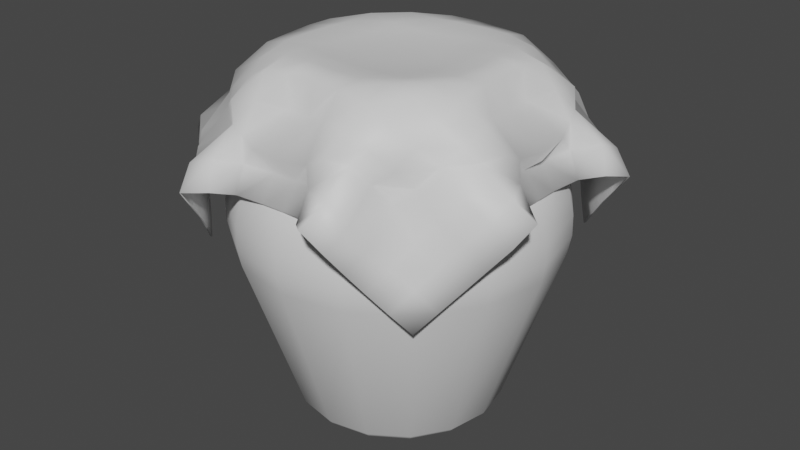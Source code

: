 # Source: Pot_de_miel.blend  (saved by Blender 3.1.7; exported with 4.5.12 LTS)
import bpy
from mathutils import Matrix  # noqa: F401  (used for matrix-valued properties, if any)

bpy.ops.wm.read_factory_settings(use_empty=True)
scene = bpy.context.scene
scene.name = 'Scene'

# ---- collections
col_collection = bpy.data.collections.new('Collection'); scene.collection.children.link(col_collection)

# ---- materials (node trees are filled in below, after node groups)
mat_verre = bpy.data.materials.new('Verre')
mat_verre.use_transparent_shadow = False
mat_tissu = bpy.data.materials.new('Tissu')
mat_tissu.use_transparent_shadow = False
mat_miel = bpy.data.materials.new('Miel')
mat_miel.use_transparent_shadow = False

# ---- material node trees
mat_verre.use_nodes = True; mat_verre.node_tree.nodes.clear()
_N = mat_verre.node_tree.nodes; _L = mat_verre.node_tree.links
n0 = _N.new('ShaderNodeBsdfPrincipled'); n0.name = 'Principled BSDF'; n0.location = (10, 300)
n0.distribution = 'GGX'
n0.subsurface_method = 'RANDOM_WALK_SKIN'
n0.inputs[3].default_value = 1.45
n0.inputs[27].default_value = (0.0, 0.0, 0.0, 1.0)
n0.inputs[28].default_value = 1.0
n1 = _N.new('ShaderNodeOutputMaterial'); n1.name = 'Material Output'; n1.location = (300, 300)
_L.new(n0.outputs[0], n1.inputs[0])
n1.is_active_output = True
mat_tissu.use_nodes = True; mat_tissu.node_tree.nodes.clear()
_N = mat_tissu.node_tree.nodes; _L = mat_tissu.node_tree.links
n0 = _N.new('ShaderNodeBsdfPrincipled'); n0.name = 'Principled BSDF'; n0.location = (10, 300)
n0.distribution = 'GGX'
n0.subsurface_method = 'RANDOM_WALK_SKIN'
n0.inputs[3].default_value = 1.45
n0.inputs[27].default_value = (0.0, 0.0, 0.0, 1.0)
n0.inputs[28].default_value = 1.0
n1 = _N.new('ShaderNodeOutputMaterial'); n1.name = 'Material Output'; n1.location = (300, 300)
_L.new(n0.outputs[0], n1.inputs[0])
n1.is_active_output = True
mat_miel.use_nodes = True; mat_miel.node_tree.nodes.clear()
_N = mat_miel.node_tree.nodes; _L = mat_miel.node_tree.links
n0 = _N.new('ShaderNodeBsdfPrincipled'); n0.name = 'Principled BSDF'; n0.location = (10, 300)
n0.distribution = 'GGX'
n0.subsurface_method = 'RANDOM_WALK_SKIN'
n0.inputs[3].default_value = 1.45
n0.inputs[27].default_value = (0.0, 0.0, 0.0, 1.0)
n0.inputs[28].default_value = 1.0
n1 = _N.new('ShaderNodeOutputMaterial'); n1.name = 'Material Output'; n1.location = (300, 300)
_L.new(n0.outputs[0], n1.inputs[0])
n1.is_active_output = True

# ---- world
world_world = bpy.data.worlds.new('World'); scene.world = world_world
world_world.use_nodes = True; world_world.node_tree.nodes.clear()
_N = world_world.node_tree.nodes; _L = world_world.node_tree.links
n0 = _N.new('ShaderNodeOutputWorld'); n0.name = 'World Output'; n0.location = (300, 300)
n1 = _N.new('ShaderNodeBackground'); n1.name = 'Background'; n1.location = (10, 300)
n1.inputs[0].default_value = (0.05088, 0.05088, 0.05088, 1.0)
_L.new(n1.outputs[0], n0.inputs[0])
n0.is_active_output = True
world_world.color = (0.05088, 0.05088, 0.05088)
world_world.use_sun_shadow = False
world_world.sun_shadow_jitter_overblur = 0.0

# ---- meshes
me_circle = bpy.data.meshes.new('Circle')
me_circle.from_pydata([(0.0, 1.0, 0.0), (-0.3827, 0.9239, 0.0), (-0.7071, 0.7071, 0.0), (-0.9239, 0.3827, 0.0), (-1.0, -4.371e-08, 0.0), (-0.9239, -0.3827, 0.0), (-0.7071, -0.7071, 0.0), (-0.3827, -0.9239, 0.0), (8.742e-08, -1.0, 0.0), (0.3827, -0.9239, 0.0), (0.7071, -0.7071, 0.0), (0.9239, -0.3827, 0.0), (1.0, 1.192e-08, 0.0), (0.9239, 0.3827, 0.0), (0.7071, 0.7071, 0.0), (0.3827, 0.9239, 0.0), (-2.043e-09, 0.8781, 0.007683), (-0.336, 0.8113, 0.007683), (-0.6209, 0.6209, 0.007683), (-0.8113, 0.336, 0.007683), (-0.8781, -3.884e-08, 0.007683), (-0.8113, -0.336, 0.007683), (-0.6209, -0.6209, 0.007683), (-0.336, -0.8113, 0.007683), (7.473e-08, -0.8781, 0.007683), (0.336, -0.8113, 0.007683), (0.6209, -0.6209, 0.007683), (0.8113, -0.336, 0.007683), (0.8781, 1.002e-08, 0.007683), (0.8113, 0.336, 0.007683), (0.6209, 0.6209, 0.007683), (0.336, 0.8113, 0.007683), (-2.62e-09, 0.7351, 0.09821), (-0.2813, 0.6791, 0.09821), (-0.5198, 0.5198, 0.09821), (-0.6791, 0.2813, 0.09821), (-0.7351, -3.494e-08, 0.09821), (-0.6791, -0.2813, 0.09821), (-0.5198, -0.5198, 0.09821), (-0.2813, -0.6791, 0.09821), (6.164e-08, -0.7351, 0.09821), (0.2813, -0.6791, 0.09821), (0.5198, -0.5198, 0.09821), (0.6791, -0.2813, 0.09821), (0.7351, 5.958e-09, 0.09821), (0.6791, 0.2813, 0.09821), (0.5198, 0.5198, 0.09821), (0.2813, 0.6791, 0.09821), (3.877e-10, 0.5155, 0.1232), (-0.1973, 0.4763, 0.1232), (-0.3645, 0.3645, 0.1232), (-0.4763, 0.1973, 0.1232), (-0.5155, -2.673e-08, 0.1232), (-0.4763, -0.1973, 0.1232), (-0.3645, -0.3645, 0.1232), (-0.1973, -0.4763, 0.1232), (4.546e-08, -0.5155, 0.1232), (0.1973, -0.4763, 0.1232), (0.3645, -0.3645, 0.1232), (0.4763, -0.1973, 0.1232), (0.5155, 1.953e-09, 0.1232), (0.4763, 0.1973, 0.1232), (0.3645, 0.3645, 0.1232), (0.1973, 0.4763, 0.1232), (-1.03e-08, 0.1942, 0.1232), (-0.07433, 0.1794, 0.1232), (-0.1373, 0.1373, 0.1232), (-0.1794, 0.07433, 0.1232), (-0.1942, -1.007e-08, 0.1232), (-0.1794, -0.07433, 0.1232), (-0.1373, -0.1373, 0.1232), (-0.07433, -0.1794, 0.1232), (6.678e-09, -0.1942, 0.1232), (0.07433, -0.1794, 0.1232), (0.1373, -0.1373, 0.1232), (0.1794, -0.07433, 0.1232), (0.1942, 7.359e-10, 0.1232), (0.1794, 0.07433, 0.1232), (0.1373, 0.1373, 0.1232), (0.07433, 0.1794, 0.1232), (0.4462, 1.077, 3.708), (0.8244, 0.8244, 3.708), (1.077, 0.4462, 3.708), (1.166, 1.661e-08, 3.708), (1.077, -0.4462, 3.708), (0.8244, -0.8244, 3.708), (0.4462, -1.077, 3.708), (9.212e-08, -1.166, 3.708), (-0.4462, -1.077, 3.708), (-0.8244, -0.8244, 3.708), (-1.077, -0.4462, 3.708), (-1.166, -4.825e-08, 3.708), (-1.077, 0.4462, 3.708), (-0.8244, 0.8244, 3.708), (-0.4462, 1.077, 3.708), (-9.807e-09, 1.166, 3.708), (1.159e-09, 1.106, 0.0893), (7.447e-10, 1.056, 0.03032), (-0.4041, 0.9756, 0.03032), (-0.4231, 1.021, 0.0893), (-0.7467, 0.7467, 0.03032), (-0.7818, 0.7818, 0.0893), (-0.9756, 0.4041, 0.03032), (-1.021, 0.4231, 0.0893), (-1.056, -4.586e-08, 0.03032), (-1.106, -4.765e-08, 0.0893), (-0.9756, -0.4041, 0.03032), (-1.021, -0.4231, 0.0893), (-0.7467, -0.7467, 0.03032), (-0.7818, -0.7818, 0.0893), (-0.4041, -0.9756, 0.03032), (-0.4231, -1.021, 0.0893), (9.306e-08, -1.056, 0.03032), (9.781e-08, -1.106, 0.0893), (0.4041, -0.9756, 0.03032), (0.4231, -1.021, 0.0893), (0.7467, -0.7467, 0.03032), (0.7818, -0.7818, 0.0893), (0.9756, -0.4041, 0.03032), (1.021, -0.4231, 0.0893), (1.056, 1.289e-08, 0.03032), (1.106, 1.386e-08, 0.0893), (0.9756, 0.4041, 0.03032), (1.021, 0.4231, 0.0893), (0.7467, 0.7467, 0.03032), (0.7818, 0.7818, 0.0893), (0.4041, 0.9756, 0.03032), (0.4231, 1.021, 0.0893), (-3.971e-09, 1.6, 2.646), (-2.155e-09, 1.688, 1.846), (-3.26e-09, 1.676, 2.468), (-2.794e-09, 1.72, 2.254), (-2.328e-09, 1.724, 2.036), (-0.646, 1.56, 1.846), (-0.6121, 1.478, 2.646), (-0.6597, 1.593, 2.036), (-0.6581, 1.589, 2.254), (-0.6414, 1.548, 2.468), (-1.194, 1.194, 1.846), (-1.131, 1.131, 2.646), (-1.219, 1.219, 2.036), (-1.216, 1.216, 2.254), (-1.185, 1.185, 2.468), (-1.56, 0.646, 1.846), (-1.478, 0.6121, 2.646), (-1.593, 0.6597, 2.036), (-1.589, 0.6581, 2.254), (-1.548, 0.6414, 2.468), (-1.688, -6.491e-08, 1.846), (-1.6, -6.229e-08, 2.646), (-1.724, -6.612e-08, 2.036), (-1.72, -6.612e-08, 2.254), (-1.676, -6.473e-08, 2.468), (-1.56, -0.646, 1.846), (-1.478, -0.6121, 2.646), (-1.593, -0.6597, 2.036), (-1.589, -0.6581, 2.254), (-1.548, -0.6414, 2.468), (-1.194, -1.194, 1.846), (-1.131, -1.131, 2.646), (-1.219, -1.219, 2.036), (-1.216, -1.216, 2.254), (-1.185, -1.185, 2.468), (-0.646, -1.56, 1.846), (-0.6121, -1.478, 2.646), (-0.6597, -1.593, 2.036), (-0.6581, -1.589, 2.254), (-0.6414, -1.548, 2.468), (1.454e-07, -1.688, 1.846), (1.359e-07, -1.6, 2.646), (1.481e-07, -1.724, 2.036), (1.471e-07, -1.72, 2.254), (1.43e-07, -1.676, 2.468), (0.646, -1.56, 1.846), (0.6121, -1.478, 2.646), (0.6597, -1.593, 2.036), (0.6581, -1.589, 2.254), (0.6414, -1.548, 2.468), (1.194, -1.194, 1.846), (1.131, -1.131, 2.646), (1.219, -1.219, 2.036), (1.216, -1.216, 2.254), (1.185, -1.185, 2.468), (1.56, -0.646, 1.846), (1.478, -0.6121, 2.646), (1.593, -0.6597, 2.036), (1.589, -0.6581, 2.254), (1.548, -0.6414, 2.468), (1.688, 2.901e-08, 1.846), (1.6, 2.671e-08, 2.646), (1.724, 2.98e-08, 2.036), (1.72, 2.98e-08, 2.254), (1.676, 2.887e-08, 2.468), (1.56, 0.646, 1.846), (1.478, 0.6121, 2.646), (1.593, 0.6597, 2.036), (1.589, 0.6581, 2.254), (1.548, 0.6414, 2.468), (1.194, 1.194, 1.846), (1.131, 1.131, 2.646), (1.219, 1.219, 2.036), (1.216, 1.216, 2.254), (1.185, 1.185, 2.468), (0.646, 1.56, 1.846), (0.6121, 1.478, 2.646), (0.6597, 1.593, 2.036), (0.6581, 1.589, 2.254), (0.6414, 1.548, 2.468), (-9.807e-09, 1.166, 3.238), (-9.49e-09, 1.189, 3.17), (-9.692e-09, 1.173, 3.203), (-0.4552, 1.099, 3.17), (-0.4462, 1.077, 3.238), (-0.4488, 1.084, 3.203), (-0.8411, 0.8411, 3.17), (-0.8244, 0.8244, 3.238), (-0.8293, 0.8293, 3.203), (-1.099, 0.4552, 3.17), (-1.077, 0.4462, 3.238), (-1.084, 0.4488, 3.203), (-1.189, -4.902e-08, 3.17), (-1.166, -4.825e-08, 3.238), (-1.173, -4.849e-08, 3.203), (-1.099, -0.4552, 3.17), (-1.077, -0.4462, 3.238), (-1.084, -0.4488, 3.203), (-0.8411, -0.8411, 3.17), (-0.8244, -0.8244, 3.238), (-0.8293, -0.8293, 3.203), (-0.4552, -1.099, 3.17), (-0.4462, -1.077, 3.238), (-0.4488, -1.084, 3.203), (9.45e-08, -1.189, 3.17), (9.212e-08, -1.166, 3.238), (9.281e-08, -1.173, 3.203), (0.4552, -1.099, 3.17), (0.4462, -1.077, 3.238), (0.4488, -1.084, 3.203), (0.8411, -0.8411, 3.17), (0.8244, -0.8244, 3.238), (0.8293, -0.8293, 3.203), (1.099, -0.4552, 3.17), (1.077, -0.4462, 3.238), (1.084, -0.4488, 3.203), (1.189, 1.716e-08, 3.17), (1.166, 1.661e-08, 3.238), (1.173, 1.676e-08, 3.203), (1.099, 0.4552, 3.17), (1.077, 0.4462, 3.238), (1.084, 0.4488, 3.203), (0.8411, 0.8411, 3.17), (0.8244, 0.8244, 3.238), (0.8293, 0.8293, 3.203), (0.4552, 1.099, 3.17), (0.4462, 1.077, 3.238), (0.4488, 1.084, 3.203), (6.85e-06, 1.183, 3.419), (8.48e-06, 1.187, 3.359), (8.903e-06, 1.188, 3.389), (-0.4528, 1.095, 3.318), (-0.4517, 1.093, 3.378), (-0.4535, 1.097, 3.348), (0.4537, 1.098, 3.4), (0.4515, 1.093, 3.461), (0.4537, 1.098, 3.431), (-0.8349, 0.8359, 3.283), (-0.8349, 0.8367, 3.343), (-0.8377, 0.8393, 3.313), (-1.088, 0.4509, 3.262), (-1.091, 0.4528, 3.319), (-1.094, 0.4538, 3.29), (-1.175, -4.677e-08, 3.254), (-1.181, -4.199e-08, 3.311), (-1.183, -4.435e-08, 3.282), (-1.091, -0.4528, 3.319), (-1.088, -0.4509, 3.262), (-1.094, -0.4538, 3.29), (-0.8349, -0.8367, 3.343), (-0.8349, -0.8359, 3.283), (-0.8377, -0.8393, 3.313), (-0.4517, -1.093, 3.378), (-0.4528, -1.095, 3.318), (-0.4535, -1.097, 3.348), (6.934e-06, -1.183, 3.419), (8.568e-06, -1.187, 3.359), (8.989e-06, -1.188, 3.389), (0.4515, -1.093, 3.461), (0.4537, -1.098, 3.4), (0.4537, -1.098, 3.431), (0.8386, -0.8408, 3.435), (0.8342, -0.8366, 3.496), (0.8383, -0.8407, 3.466), (1.09, -0.4528, 3.519), (1.096, -0.4552, 3.459), (1.095, -0.455, 3.49), (1.179, 5.941e-09, 3.528), (1.186, 7.169e-09, 3.467), (1.185, 6.257e-09, 3.498), (1.09, 0.4528, 3.519), (1.096, 0.4552, 3.459), (1.095, 0.455, 3.49), (0.8342, 0.8366, 3.496), (0.8386, 0.8408, 3.435), (0.8383, 0.8407, 3.466), (-1.975e-06, 1.171, 3.492), (2.37e-06, 1.172, 3.455), (1.154e-07, 1.169, 3.473), (-0.4473, 1.083, 3.414), (-0.4469, 1.082, 3.451), (-0.4462, 1.08, 3.432), (0.4473, 1.083, 3.495), (0.4469, 1.082, 3.533), (0.4462, 1.08, 3.514), (-0.8266, 0.8286, 3.379), (-0.8258, 0.828, 3.417), (-0.8246, 0.8267, 3.398), (-1.08, 0.4484, 3.356), (-1.078, 0.4481, 3.393), (-1.077, 0.4474, 3.375), (-1.169, -3.916e-08, 3.348), (-1.167, -3.783e-08, 3.385), (-1.166, -3.818e-08, 3.367), (-1.078, -0.4481, 3.393), (-1.08, -0.4484, 3.356), (-1.077, -0.4474, 3.375), (-0.8258, -0.828, 3.417), (-0.8266, -0.8286, 3.379), (-0.8246, -0.8267, 3.398), (-0.4469, -1.082, 3.451), (-0.4473, -1.083, 3.414), (-0.4462, -1.08, 3.432), (-1.891e-06, -1.171, 3.492), (2.453e-06, -1.172, 3.455), (1.989e-07, -1.169, 3.473), (0.4469, -1.082, 3.533), (0.4473, -1.083, 3.495), (0.4462, -1.08, 3.514), (0.8265, -0.8287, 3.53), (0.8259, -0.8279, 3.567), (0.8246, -0.8267, 3.549), (1.079, -0.4481, 3.59), (1.079, -0.4485, 3.553), (1.077, -0.4474, 3.572), (1.168, 7.33e-09, 3.598), (1.168, 6.019e-09, 3.561), (1.166, 6.432e-09, 3.58), (1.079, 0.4481, 3.59), (1.079, 0.4485, 3.553), (1.077, 0.4474, 3.572), (0.8259, 0.8279, 3.567), (0.8265, 0.8287, 3.53), (0.8246, 0.8267, 3.549), (-7.541e-06, 1.185, 3.577), (-6.615e-06, 1.183, 3.536), (-7.767e-06, 1.185, 3.557), (-0.4513, 1.093, 3.495), (-0.4525, 1.095, 3.536), (-0.4525, 1.095, 3.515), (0.4515, 1.093, 3.578), (0.4521, 1.094, 3.619), (0.4525, 1.095, 3.598), (-0.8338, 0.8362, 3.46), (-0.8363, 0.8386, 3.501), (-0.836, 0.8385, 3.48), (-1.089, 0.4525, 3.436), (-1.093, 0.4539, 3.478), (-1.092, 0.4538, 3.457), (-1.179, -3.811e-08, 3.428), (-1.183, -3.906e-08, 3.469), (-1.182, -3.845e-08, 3.449), (-1.093, -0.4539, 3.478), (-1.089, -0.4525, 3.436), (-1.092, -0.4538, 3.457), (-0.8363, -0.8386, 3.501), (-0.8338, -0.8362, 3.46), (-0.836, -0.8385, 3.48), (-0.4525, -1.095, 3.536), (-0.4513, -1.093, 3.495), (-0.4525, -1.095, 3.515), (-7.454e-06, -1.185, 3.577), (-6.53e-06, -1.183, 3.536), (-7.682e-06, -1.185, 3.557), (0.4521, -1.094, 3.619), (0.4515, -1.093, 3.578), (0.4525, -1.095, 3.598), (0.8345, -0.8362, 3.613), (0.8346, -0.8358, 3.653), (0.8361, -0.8377, 3.633), (1.089, -0.4514, 3.676), (1.09, -0.4526, 3.636), (1.092, -0.4531, 3.656), (1.177, 1.386e-08, 3.684), (1.18, 1.038e-08, 3.644), (1.182, 1.196e-08, 3.664), (1.089, 0.4514, 3.676), (1.09, 0.4526, 3.636), (1.092, 0.4531, 3.656), (0.8346, 0.8358, 3.653), (0.8345, 0.8362, 3.613), (0.8361, 0.8377, 3.633)], [], [(15, 14, 30, 31), (8, 7, 23, 24), (1, 0, 16, 17), (0, 15, 31, 16), (9, 8, 24, 25), (2, 1, 17, 18), (10, 9, 25, 26), (3, 2, 18, 19), (11, 10, 26, 27), (4, 3, 19, 20), (12, 11, 27, 28), (5, 4, 20, 21), (13, 12, 28, 29), (6, 5, 21, 22), (14, 13, 29, 30), (7, 6, 22, 23), (30, 29, 45, 46), (23, 22, 38, 39), (31, 30, 46, 47), (24, 23, 39, 40), (17, 16, 32, 33), (16, 31, 47, 32), (25, 24, 40, 41), (18, 17, 33, 34), (26, 25, 41, 42), (19, 18, 34, 35), (27, 26, 42, 43), (20, 19, 35, 36), (28, 27, 43, 44), (21, 20, 36, 37), (29, 28, 44, 45), (22, 21, 37, 38), (36, 35, 51, 52), (44, 43, 59, 60), (37, 36, 52, 53), (45, 44, 60, 61), (38, 37, 53, 54), (46, 45, 61, 62), (39, 38, 54, 55), (47, 46, 62, 63), (40, 39, 55, 56), (33, 32, 48, 49), (32, 47, 63, 48), (41, 40, 56, 57), (34, 33, 49, 50), (42, 41, 57, 58), (35, 34, 50, 51), (43, 42, 58, 59), (57, 56, 72, 73), (50, 49, 65, 66), (58, 57, 73, 74), (51, 50, 66, 67), (59, 58, 74, 75), (52, 51, 67, 68), (60, 59, 75, 76), (53, 52, 68, 69), (61, 60, 76, 77), (54, 53, 69, 70), (62, 61, 77, 78), (55, 54, 70, 71), (63, 62, 78, 79), (56, 55, 71, 72), (49, 48, 64, 65), (48, 63, 79, 64), (65, 64, 79, 78, 77, 76, 75, 74, 73, 72, 71, 70, 69, 68, 67, 66), (394, 397, 81, 82), (353, 358, 311, 304), (0, 1, 98, 97), (376, 379, 87, 88), (379, 382, 86, 87), (382, 386, 85, 86), (365, 368, 91, 92), (386, 388, 84, 85), (388, 391, 83, 84), (149, 154, 223, 220), (391, 394, 82, 83), (3, 4, 104, 102), (11, 12, 120, 118), (4, 5, 106, 104), (12, 13, 122, 120), (5, 6, 108, 106), (13, 14, 124, 122), (6, 7, 110, 108), (14, 15, 126, 124), (7, 8, 112, 110), (15, 0, 97, 126), (373, 376, 88, 89), (8, 9, 114, 112), (1, 2, 100, 98), (9, 10, 116, 114), (2, 3, 102, 100), (10, 11, 118, 116), (113, 115, 173, 168), (99, 101, 138, 133), (115, 117, 178, 173), (101, 103, 143, 138), (117, 119, 183, 178), (103, 105, 148, 143), (119, 121, 188, 183), (105, 107, 153, 148), (121, 123, 193, 188), (107, 109, 158, 153), (123, 125, 198, 193), (109, 111, 163, 158), (125, 127, 203, 198), (111, 113, 168, 163), (127, 96, 129, 203), (370, 373, 89, 90), (99, 96, 97, 98), (101, 99, 98, 100), (103, 101, 100, 102), (105, 103, 102, 104), (107, 105, 104, 106), (109, 107, 106, 108), (111, 109, 108, 110), (113, 111, 110, 112), (115, 113, 112, 114), (117, 115, 114, 116), (119, 117, 116, 118), (121, 119, 118, 120), (123, 121, 120, 122), (125, 123, 122, 124), (127, 125, 124, 126), (96, 127, 126, 97), (362, 365, 92, 93), (134, 128, 130, 137), (137, 130, 131, 136), (136, 131, 132, 135), (135, 132, 129, 133), (139, 134, 137, 142), (142, 137, 136, 141), (141, 136, 135, 140), (140, 135, 133, 138), (144, 139, 142, 147), (147, 142, 141, 146), (146, 141, 140, 145), (145, 140, 138, 143), (149, 144, 147, 152), (152, 147, 146, 151), (151, 146, 145, 150), (150, 145, 143, 148), (154, 149, 152, 157), (157, 152, 151, 156), (156, 151, 150, 155), (155, 150, 148, 153), (159, 154, 157, 162), (162, 157, 156, 161), (161, 156, 155, 160), (160, 155, 153, 158), (164, 159, 162, 167), (167, 162, 161, 166), (166, 161, 160, 165), (165, 160, 158, 163), (169, 164, 167, 172), (172, 167, 166, 171), (171, 166, 165, 170), (170, 165, 163, 168), (174, 169, 172, 177), (177, 172, 171, 176), (176, 171, 170, 175), (175, 170, 168, 173), (179, 174, 177, 182), (182, 177, 176, 181), (181, 176, 175, 180), (180, 175, 173, 178), (184, 179, 182, 187), (187, 182, 181, 186), (186, 181, 180, 185), (185, 180, 178, 183), (189, 184, 187, 192), (192, 187, 186, 191), (191, 186, 185, 190), (190, 185, 183, 188), (194, 189, 192, 197), (197, 192, 191, 196), (196, 191, 190, 195), (195, 190, 188, 193), (199, 194, 197, 202), (202, 197, 196, 201), (201, 196, 195, 200), (200, 195, 193, 198), (204, 199, 202, 207), (207, 202, 201, 206), (206, 201, 200, 205), (205, 200, 198, 203), (128, 204, 207, 130), (130, 207, 206, 131), (131, 206, 205, 132), (132, 205, 203, 129), (96, 99, 133, 129), (189, 194, 247, 244), (154, 159, 226, 223), (194, 199, 250, 247), (159, 164, 229, 226), (199, 204, 253, 250), (164, 169, 232, 229), (204, 128, 209, 253), (128, 134, 211, 209), (169, 174, 235, 232), (134, 139, 214, 211), (174, 179, 238, 235), (139, 144, 217, 214), (179, 184, 241, 238), (144, 149, 220, 217), (184, 189, 244, 241), (212, 208, 210, 213), (213, 210, 209, 211), (215, 212, 213, 216), (216, 213, 211, 214), (218, 215, 216, 219), (219, 216, 214, 217), (221, 218, 219, 222), (222, 219, 217, 220), (224, 221, 222, 225), (225, 222, 220, 223), (227, 224, 225, 228), (228, 225, 223, 226), (230, 227, 228, 231), (231, 228, 226, 229), (233, 230, 231, 234), (234, 231, 229, 232), (236, 233, 234, 237), (237, 234, 232, 235), (239, 236, 237, 240), (240, 237, 235, 238), (242, 239, 240, 243), (243, 240, 238, 241), (245, 242, 243, 246), (246, 243, 241, 244), (248, 245, 246, 249), (249, 246, 244, 247), (251, 248, 249, 252), (252, 249, 247, 250), (254, 251, 252, 255), (255, 252, 250, 253), (208, 254, 255, 210), (210, 255, 253, 209), (358, 398, 349, 311), (361, 355, 308, 314), (368, 370, 90, 91), (367, 364, 317, 320), (371, 367, 320, 322), (389, 385, 338, 340), (385, 383, 334, 338), (383, 380, 331, 334), (364, 361, 314, 317), (380, 377, 328, 331), (377, 374, 325, 328), (398, 395, 346, 349), (374, 371, 322, 325), (395, 392, 343, 346), (397, 359, 80, 81), (392, 389, 340, 343), (305, 310, 263, 256), (254, 208, 257, 262), (313, 307, 260, 266), (212, 215, 265, 259), (316, 313, 266, 269), (215, 218, 268, 265), (319, 316, 269, 272), (218, 221, 271, 268), (337, 335, 286, 290), (236, 239, 289, 287), (335, 332, 283, 286), (233, 236, 287, 284), (332, 329, 280, 283), (230, 233, 284, 281), (310, 350, 301, 263), (251, 254, 262, 302), (329, 326, 277, 280), (227, 230, 281, 278), (350, 347, 298, 301), (248, 251, 302, 299), (326, 323, 274, 277), (224, 227, 278, 275), (347, 344, 295, 298), (245, 248, 299, 296), (323, 319, 272, 274), (221, 224, 275, 271), (344, 341, 292, 295), (242, 245, 296, 293), (352, 356, 94, 95), (356, 362, 93, 94), (341, 337, 290, 292), (239, 242, 293, 289), (208, 212, 259, 257), (257, 259, 261, 258), (258, 261, 260, 256), (259, 265, 267, 261), (261, 267, 266, 260), (265, 268, 270, 267), (267, 270, 269, 266), (268, 271, 273, 270), (270, 273, 272, 269), (287, 289, 291, 288), (288, 291, 290, 286), (284, 287, 288, 285), (285, 288, 286, 283), (281, 284, 285, 282), (282, 285, 283, 280), (302, 262, 264, 303), (303, 264, 263, 301), (278, 281, 282, 279), (279, 282, 280, 277), (299, 302, 303, 300), (300, 303, 301, 298), (275, 278, 279, 276), (276, 279, 277, 274), (296, 299, 300, 297), (297, 300, 298, 295), (271, 275, 276, 273), (273, 276, 274, 272), (293, 296, 297, 294), (294, 297, 295, 292), (262, 257, 258, 264), (264, 258, 256, 263), (289, 293, 294, 291), (291, 294, 292, 290), (307, 305, 256, 260), (305, 307, 309, 306), (306, 309, 308, 304), (307, 313, 315, 309), (309, 315, 314, 308), (313, 316, 318, 315), (315, 318, 317, 314), (316, 319, 321, 318), (318, 321, 320, 317), (335, 337, 339, 336), (336, 339, 338, 334), (332, 335, 336, 333), (333, 336, 334, 331), (329, 332, 333, 330), (330, 333, 331, 328), (350, 310, 312, 351), (351, 312, 311, 349), (326, 329, 330, 327), (327, 330, 328, 325), (347, 350, 351, 348), (348, 351, 349, 346), (323, 326, 327, 324), (324, 327, 325, 322), (344, 347, 348, 345), (345, 348, 346, 343), (319, 323, 324, 321), (321, 324, 322, 320), (341, 344, 345, 342), (342, 345, 343, 340), (310, 305, 306, 312), (312, 306, 304, 311), (337, 341, 342, 339), (339, 342, 340, 338), (359, 352, 95, 80), (356, 352, 354, 357), (357, 354, 353, 355), (362, 356, 357, 363), (363, 357, 355, 361), (365, 362, 363, 366), (366, 363, 361, 364), (368, 365, 366, 369), (369, 366, 364, 367), (386, 382, 384, 387), (387, 384, 383, 385), (382, 379, 381, 384), (384, 381, 380, 383), (379, 376, 378, 381), (381, 378, 377, 380), (359, 397, 399, 360), (360, 399, 398, 358), (376, 373, 375, 378), (378, 375, 374, 377), (397, 394, 396, 399), (399, 396, 395, 398), (373, 370, 372, 375), (375, 372, 371, 374), (394, 391, 393, 396), (396, 393, 392, 395), (370, 368, 369, 372), (372, 369, 367, 371), (391, 388, 390, 393), (393, 390, 389, 392), (352, 359, 360, 354), (354, 360, 358, 353), (388, 386, 387, 390), (390, 387, 385, 389), (355, 353, 304, 308)])
me_circle.polygons.foreach_set('use_smooth', [True] * 385)
_uv = me_circle.uv_layers.new(name='UVMap')
_uv.uv.foreach_set('vector', [0.0, 0.0, 0.0, 0.0, 0.0, 0.0, 0.0, 0.0, 0.0, 0.0, 0.0, 0.0, 0.0, 0.0, 0.0, 0.0, 0.0, 0.0, 0.0, 0.0, 0.0, 0.0, 0.0, 0.0, 0.0, 0.0, 0.0, 0.0, 0.0, 0.0, 0.0, 0.0, 0.0, 0.0, 0.0, 0.0, 0.0, 0.0, 0.0, 0.0, 0.0, 0.0, 0.0, 0.0, 0.0, 0.0, 0.0, 0.0, 0.0, 0.0, 0.0, 0.0, 0.0, 0.0, 0.0, 0.0, 0.0, 0.0, 0.0, 0.0, 0.0, 0.0, 0.0, 0.0, 0.0, 0.0, 0.0, 0.0, 0.0, 0.0, 0.0, 0.0, 0.0, 0.0, 0.0, 0.0, 0.0, 0.0, 0.0, 0.0, 0.0, 0.0, 0.0, 0.0, 0.0, 0.0, 0.0, 0.0, 0.0, 0.0, 0.0, 0.0, 0.0, 0.0, 0.0, 0.0, 0.0, 0.0, 0.0, 0.0, 0.0, 0.0, 0.0, 0.0, 0.0, 0.0, 0.0, 0.0, 0.0, 0.0, 0.0, 0.0, 0.0, 0.0, 0.0, 0.0, 0.0, 0.0, 0.0, 0.0, 0.0, 0.0, 0.0, 0.0, 0.0, 0.0, 0.0, 0.0, 0.0, 0.0, 0.0, 0.0, 0.0, 0.0, 0.0, 0.0, 0.0, 0.0, 0.0, 0.0, 0.0, 0.0, 0.0, 0.0, 0.0, 0.0, 0.0, 0.0, 0.0, 0.0, 0.0, 0.0, 0.0, 0.0, 0.0, 0.0, 0.0, 0.0, 0.0, 0.0, 0.0, 0.0, 0.0, 0.0, 0.0, 0.0, 0.0, 0.0, 0.0, 0.0, 0.0, 0.0, 0.0, 0.0, 0.0, 0.0, 0.0, 0.0, 0.0, 0.0, 0.0, 0.0, 0.0, 0.0, 0.0, 0.0, 0.0, 0.0, 0.0, 0.0, 0.0, 0.0, 0.0, 0.0, 0.0, 0.0, 0.0, 0.0, 0.0, 0.0, 0.0, 0.0, 0.0, 0.0, 0.0, 0.0, 0.0, 0.0, 0.0, 0.0, 0.0, 0.0, 0.0, 0.0, 0.0, 0.0, 0.0, 0.0, 0.0, 0.0, 0.0, 0.0, 0.0, 0.0, 0.0, 0.0, 0.0, 0.0, 0.0, 0.0, 0.0, 0.0, 0.0, 0.0, 0.0, 0.0, 0.0, 0.0, 0.0, 0.0, 0.0, 0.0, 0.0, 0.0, 0.0, 0.0, 0.0, 0.0, 0.0, 0.0, 0.0, 0.0, 0.0, 0.0, 0.0, 0.0, 0.0, 0.0, 0.0, 0.0, 0.0, 0.0, 0.0, 0.0, 0.0, 0.0, 0.0, 0.0, 0.0, 0.0, 0.0, 0.0, 0.0, 0.0, 0.0, 0.0, 0.0, 0.0, 0.0, 0.0, 0.0, 0.0, 0.0, 0.0, 0.0, 0.0, 0.0, 0.0, 0.0, 0.0, 0.0, 0.0, 0.0, 0.0, 0.0, 0.0, 0.0, 0.0, 0.0, 0.0, 0.0, 0.0, 0.0, 0.0, 0.0, 0.0, 0.0, 0.0, 0.0, 0.0, 0.0, 0.0, 0.0, 0.0, 0.0, 0.0, 0.0, 0.0, 0.0, 0.0, 0.0, 0.0, 0.0, 0.0, 0.0, 0.0, 0.0, 0.0, 0.0, 0.0, 0.0, 0.0, 0.0, 0.0, 0.0, 0.0, 0.0, 0.0, 0.0, 0.0, 0.0, 0.0, 0.0, 0.0, 0.0, 0.0, 0.0, 0.0, 0.0, 0.0, 0.0, 0.0, 0.0, 0.0, 0.0, 0.0, 0.0, 0.0, 0.0, 0.0, 0.0, 0.0, 0.0, 0.0, 0.0, 0.0, 0.0, 0.0, 0.0, 0.0, 0.0, 0.0, 0.0, 0.0, 0.0, 0.0, 0.0, 0.0, 0.0, 0.0, 0.0, 0.0, 0.0, 0.0, 0.0, 0.0, 0.0, 0.0, 0.0, 0.0, 0.0, 0.0, 0.0, 0.0, 0.0, 0.0, 0.0, 0.0, 0.0, 0.0, 0.0, 0.0, 0.0, 0.0, 0.0, 0.0, 0.0, 0.0, 0.0, 0.0, 0.0, 0.0, 0.0, 0.0, 0.0, 0.0, 0.0, 0.0, 0.0, 0.0, 0.0, 0.0, 0.0, 0.0, 0.0, 0.0, 0.0, 0.0, 0.0, 0.0, 0.0, 0.0, 0.0, 0.0, 0.0, 0.0, 0.0, 0.0, 0.0, 0.0, 0.0, 0.0, 0.0, 0.0, 0.0, 0.0, 0.0, 0.0, 0.0, 0.0, 0.0, 0.0, 0.0, 0.0, 0.0, 0.0, 0.0, 0.0, 0.0, 0.0, 0.0, 0.0, 0.0, 0.0, 0.0, 0.0, 0.0, 0.0, 0.0, 0.0, 0.0, 0.0, 0.0, 0.0, 0.0, 0.0, 0.0, 0.0, 0.0, 0.0, 0.0, 0.0, 0.0, 0.0, 0.0, 0.0, 0.0, 0.0, 0.0, 0.0, 0.0, 0.0, 0.0, 0.0, 0.0, 0.0, 0.0, 0.0, 0.0, 0.0, 0.0, 0.0, 0.0, 0.0, 0.0, 0.0, 0.0, 0.0, 0.0, 0.0, 0.0, 0.0, 0.0, 0.0, 0.0, 0.0, 0.0, 0.0, 0.0, 0.0, 0.0, 0.0, 0.0, 0.0, 0.0, 0.0, 0.0, 0.0, 0.0, 0.0, 0.0, 0.0, 0.0, 0.0, 0.0, 0.0, 0.0, 0.0, 0.0, 0.0, 0.0, 0.0, 0.0, 0.0, 0.0, 0.0, 0.0, 0.0, 0.0, 0.0, 0.0, 0.0, 0.0, 0.0, 0.0, 0.0, 0.0, 0.0, 0.0, 0.0, 0.0, 0.0, 0.0, 0.0, 0.0, 0.0, 0.0, 0.0, 0.0, 0.0, 0.0, 0.0, 0.0, 0.0, 0.0, 0.0, 0.0, 0.0, 0.0, 0.0, 0.0, 0.0, 0.0, 0.0, 0.0, 0.0, 0.0, 0.0, 0.0, 0.0, 0.0, 0.0, 0.0, 0.0, 0.0, 0.0, 0.0, 0.0, 0.0, 0.0, 0.0, 0.0, 0.0, 0.0, 0.0, 0.0, 0.0, 0.0, 0.0, 0.0, 0.0, 0.0, 0.0, 0.0, 0.0, 0.0, 0.0, 0.0, 0.0, 0.0, 0.0, 0.0, 0.0, 0.0, 0.0, 0.0, 0.0, 0.0, 0.0, 0.0, 0.0, 0.0, 0.0, 0.0, 0.0, 0.0, 0.0, 0.0, 0.0, 0.0, 0.0, 0.0, 0.0, 0.0, 0.0, 0.0, 0.0, 0.0, 0.0, 0.0, 0.0, 0.0, 0.0, 0.0, 0.0, 0.0, 0.0, 0.0, 0.0, 0.0, 0.0, 0.0, 0.0, 0.0, 0.0, 0.0, 0.0, 0.0, 0.0, 0.0, 0.0, 0.0, 0.0, 0.0, 0.0, 0.0, 0.0, 0.0, 0.0, 0.0, 0.0, 0.0, 0.0, 0.0, 0.0, 0.0, 0.0, 0.0, 0.0, 0.0, 0.0, 0.0, 0.0, 0.0, 0.0, 0.0, 0.0, 0.0, 0.0, 0.0, 0.0, 0.0, 0.0, 0.0, 0.0, 0.0, 0.0, 0.0, 0.0, 0.0, 0.0, 0.0, 0.0, 0.0, 0.0, 0.0, 0.0, 0.0, 0.0, 0.0, 0.0, 0.0, 0.0, 0.0, 0.0, 0.0, 0.0, 0.0, 0.0, 0.0, 0.0, 0.0, 0.0, 0.0, 0.0, 0.0, 0.0, 0.0, 0.0, 0.0, 0.0, 0.0, 0.0, 0.0, 0.0, 0.0, 0.0, 0.0, 0.0, 0.0, 0.0, 0.0, 0.0, 0.0, 0.0, 0.0, 0.0, 0.0, 0.0, 0.0, 0.0, 0.0, 0.0, 0.0, 0.0, 0.0, 0.0, 0.0, 0.0, 0.0, 0.0, 0.0, 0.0, 0.0, 0.0, 0.0, 0.0, 0.0, 0.0, 0.0, 0.0, 0.0, 0.0, 0.0, 0.0, 0.0, 0.0, 0.0, 0.0, 0.0, 0.0, 0.0, 0.0, 0.0, 0.0, 0.0, 0.0, 0.0, 0.0, 0.0, 0.0, 0.0, 0.0, 0.0, 0.0, 0.0, 0.0, 0.0, 0.0, 0.0, 0.0, 0.0, 0.0, 0.0, 0.0, 0.0, 0.0, 0.0, 0.0, 0.0, 0.0, 0.0, 0.0, 0.0, 0.0, 0.0, 0.0, 0.0, 0.0, 0.0, 0.0, 0.0, 0.0, 0.0, 0.0, 0.0, 0.0, 0.0, 0.0, 0.0, 0.0, 0.0, 0.0, 0.0, 0.0, 0.0, 0.0, 0.0, 0.0, 0.0, 0.0, 0.0, 0.0, 0.0, 0.0, 0.0, 0.0, 0.0, 0.0, 0.0, 0.0, 0.0, 0.0, 0.0, 0.0, 0.0, 0.0, 0.0, 0.0, 0.0, 0.0, 0.0, 0.0, 0.0, 0.0, 0.0, 0.0, 0.0, 0.0, 0.0, 0.0, 0.0, 0.0, 0.0, 0.0, 0.0, 0.0, 0.0, 0.0, 0.0, 0.0, 0.0, 0.0, 0.0, 0.0, 0.0, 0.0, 0.0, 0.0, 0.0, 0.0, 0.0, 0.0, 0.0, 0.0, 0.0, 0.0, 0.0, 0.0, 0.0, 0.0, 0.0, 0.0, 0.0, 0.0, 0.0, 0.0, 0.0, 0.0, 0.0, 0.0, 0.0, 0.0, 0.0, 0.0, 0.0, 0.0, 0.0, 0.0, 0.0, 0.0, 0.0, 0.0, 0.0, 0.0, 0.0, 0.0, 0.0, 0.0, 0.0, 0.0, 0.0, 0.0, 0.0, 0.0, 0.0, 0.0, 0.0, 0.0, 0.0, 0.0, 0.0, 0.0, 0.0, 0.0, 0.0, 0.0, 0.0, 0.0, 0.0, 0.0, 0.0, 0.0, 0.0, 0.0, 0.0, 0.0, 0.0, 0.0, 0.0, 0.0, 0.0, 0.0, 0.0, 0.0, 0.0, 0.0, 0.0, 0.0, 0.0, 0.0, 0.0, 0.0, 0.0, 0.0, 0.0, 0.0, 0.0, 0.0, 0.0, 0.0, 0.0, 0.0, 0.0, 0.0, 0.0, 0.0, 0.0, 0.0, 0.0, 0.0, 0.0, 0.0, 0.0, 0.0, 0.0, 0.0, 0.0, 0.0, 0.0, 0.0, 0.0, 0.0, 0.0, 0.0, 0.0, 0.0, 0.0, 0.0, 0.0, 0.0, 0.0, 0.0, 0.0, 0.0, 0.0, 0.0, 0.0, 0.0, 0.0, 0.0, 0.0, 0.0, 0.0, 0.0, 0.0, 0.0, 0.0, 0.0, 0.0, 0.0, 0.0, 0.0, 0.0, 0.0, 0.0, 0.0, 0.0, 0.0, 0.0, 0.0, 0.0, 0.0, 0.0, 0.0, 0.0, 0.0, 0.0, 0.0, 0.0, 0.0, 0.0, 0.0, 0.0, 0.0, 0.0, 0.0, 0.0, 0.0, 0.0, 0.0, 0.0, 0.0, 0.0, 0.0, 0.0, 0.0, 0.0, 0.0, 0.0, 0.0, 0.0, 0.0, 0.0, 0.0, 0.0, 0.0, 0.0, 0.0, 0.0, 0.0, 0.0, 0.0, 0.0, 0.0, 0.0, 0.0, 0.0, 0.0, 0.0, 0.0, 0.0, 0.0, 0.0, 0.0, 0.0, 0.0, 0.0, 0.0, 0.0, 0.0, 0.0, 0.0, 0.0, 0.0, 0.0, 0.0, 0.0, 0.0, 0.0, 0.0, 0.0, 0.0, 0.0, 0.0, 0.0, 0.0, 0.0, 0.0, 0.0, 0.0, 0.0, 0.0, 0.0, 0.0, 0.0, 0.0, 0.0, 0.0, 0.0, 0.0, 0.0, 0.0, 0.0, 0.0, 0.0, 0.0, 0.0, 0.0, 0.0, 0.0, 0.0, 0.0, 0.0, 0.0, 0.0, 0.0, 0.0, 0.0, 0.0, 0.0, 0.0, 0.0, 0.0, 0.0, 0.0, 0.0, 0.0, 0.0, 0.0, 0.0, 0.0, 0.0, 0.0, 0.0, 0.0, 0.0, 0.0, 0.0, 0.0, 0.0, 0.0, 0.0, 0.0, 0.0, 0.0, 0.0, 0.0, 0.0, 0.0, 0.0, 0.0, 0.0, 0.0, 0.0, 0.0, 0.0, 0.0, 0.0, 0.0, 0.0, 0.0, 0.0, 0.0, 0.0, 0.0, 0.0, 0.0, 0.0, 0.0, 0.0, 0.0, 0.0, 0.0, 0.0, 0.0, 0.0, 0.0, 0.0, 0.0, 0.0, 0.0, 0.0, 0.0, 0.0, 0.0, 0.0, 0.0, 0.0, 0.0, 0.0, 0.0, 0.0, 0.0, 0.0, 0.0, 0.0, 0.0, 0.0, 0.0, 0.0, 0.0, 0.0, 0.0, 0.0, 0.0, 0.0, 0.0, 0.0, 0.0, 0.0, 0.0, 0.0, 0.0, 0.0, 0.0, 0.0, 0.0, 0.0, 0.0, 0.0, 0.0, 0.0, 0.0, 0.0, 0.0, 0.0, 0.0, 0.0, 0.0, 0.0, 0.0, 0.0, 0.0, 0.0, 0.0, 0.0, 0.0, 0.0, 0.0, 0.0, 0.0, 0.0, 0.0, 0.0, 0.0, 0.0, 0.0, 0.0, 0.0, 0.0, 0.0, 0.0, 0.0, 0.0, 0.0, 0.0, 0.0, 0.0, 0.0, 0.0, 0.0, 0.0, 0.0, 0.0, 0.0, 0.0, 0.0, 0.0, 0.0, 0.0, 0.0, 0.0, 0.0, 0.0, 0.0, 0.0, 0.0, 0.0, 0.0, 0.0, 0.0, 0.0, 0.0, 0.0, 0.0, 0.0, 0.0, 0.0, 0.0, 0.0, 0.0, 0.0, 0.0, 0.0, 0.0, 0.0, 0.0, 0.0, 0.0, 0.0, 0.0, 0.0, 0.0, 0.0, 0.0, 0.0, 0.0, 0.0, 0.0, 0.0, 0.0, 0.0, 0.0, 0.0, 0.0, 0.0, 0.0, 0.0, 0.0, 0.0, 0.0, 0.0, 0.0, 0.0, 0.0, 0.0, 0.0, 0.0, 0.0, 0.0, 0.0, 0.0, 0.0, 0.0, 0.0, 0.0, 0.0, 0.0, 0.0, 0.0, 0.0, 0.0, 0.0, 0.0, 0.0, 0.0, 0.0, 0.0, 0.0, 0.0, 0.0, 0.0, 0.0, 0.0, 0.0, 0.0, 0.0, 0.0, 0.0, 0.0, 0.0, 0.0, 0.0, 0.0, 0.0, 0.0, 0.0, 0.0, 0.0, 0.0, 0.0, 0.0, 0.0, 0.0, 0.0, 0.0, 0.0, 0.0, 0.0, 0.0, 0.0, 0.0, 0.0, 0.0, 0.0, 0.0, 0.0, 0.0, 0.0, 0.0, 0.0, 0.0, 0.0, 0.0, 0.0, 0.0, 0.0, 0.0, 0.0, 0.0, 0.0, 0.0, 0.0, 0.0, 0.0, 0.0, 0.0, 0.0, 0.0, 0.0, 0.0, 0.0, 0.0, 0.0, 0.0, 0.0, 0.0, 0.0, 0.0, 0.0, 0.0, 0.0, 0.0, 0.0, 0.0, 0.0, 0.0, 0.0, 0.0, 0.0, 0.0, 0.0, 0.0, 0.0, 0.0, 0.0, 0.0, 0.0, 0.0, 0.0, 0.0, 0.0, 0.0, 0.0, 0.0, 0.0, 0.0, 0.0, 0.0, 0.0, 0.0, 0.0, 0.0, 0.0, 0.0, 0.0, 0.0, 0.0, 0.0, 0.0, 0.0, 0.0, 0.0, 0.0, 0.0, 0.0, 0.0, 0.0, 0.0, 0.0, 0.0, 0.0, 0.0, 0.0, 0.0, 0.0, 0.0, 0.0, 0.0, 0.0, 0.0, 0.0, 0.0, 0.0, 0.0, 0.0, 0.0, 0.0, 0.0, 0.0, 0.0, 0.0, 0.0, 0.0, 0.0, 0.0, 0.0, 0.0, 0.0, 0.0, 0.0, 0.0, 0.0, 0.0, 0.0, 0.0, 0.0, 0.0, 0.0, 0.0, 0.0, 0.0, 0.0, 0.0, 0.0, 0.0, 0.0, 0.0, 0.0, 0.0, 0.0, 0.0, 0.0, 0.0, 0.0, 0.0, 0.0, 0.0, 0.0, 0.0, 0.0, 0.0, 0.0, 0.0, 0.0, 0.0, 0.0, 0.0, 0.0, 0.0, 0.0, 0.0, 0.0, 0.0, 0.0, 0.0, 0.0, 0.0, 0.0, 0.0, 0.0, 0.0, 0.0, 0.0, 0.0, 0.0, 0.0, 0.0, 0.0, 0.0, 0.0, 0.0, 0.0, 0.0, 0.0, 0.0, 0.0, 0.0, 0.0, 0.0, 0.0, 0.0, 0.0, 0.0, 0.0, 0.0, 0.0, 0.0, 0.0, 0.0, 0.0, 0.0, 0.0, 0.0, 0.0, 0.0, 0.0, 0.0, 0.0, 0.0, 0.0, 0.0, 0.0, 0.0, 0.0, 0.0, 0.0, 0.0, 0.0, 0.0, 0.0, 0.0, 0.0, 0.0, 0.0, 0.0, 0.0, 0.0, 0.0, 0.0, 0.0, 0.0, 0.0, 0.0, 0.0, 0.0, 0.0, 0.0, 0.0, 0.0, 0.0, 0.0, 0.0, 0.0, 0.0, 0.0, 0.0, 0.0, 0.0, 0.0, 0.0, 0.0, 0.0, 0.0, 0.0, 0.0, 0.0, 0.0, 0.0, 0.0, 0.0, 0.0, 0.0, 0.0, 0.0, 0.0, 0.0, 0.0, 0.0, 0.0, 0.0, 0.0, 0.0, 0.0, 0.0, 0.0, 0.0, 0.0, 0.0, 0.0, 0.0, 0.0, 0.0, 0.0, 0.0, 0.0, 0.0, 0.0, 0.0, 0.0, 0.0, 0.0, 0.0, 0.0, 0.0, 0.0, 0.0, 0.0, 0.0, 0.0, 0.0, 0.0, 0.0, 0.0, 0.0, 0.0, 0.0, 0.0, 0.0, 0.0, 0.0, 0.0, 0.0, 0.0, 0.0, 0.0, 0.0, 0.0, 0.0, 0.0, 0.0, 0.0, 0.0, 0.0, 0.0, 0.0, 0.0, 0.0, 0.0, 0.0, 0.0, 0.0, 0.0, 0.0, 0.0, 0.0, 0.0, 0.0, 0.0, 0.0, 0.0, 0.0, 0.0, 0.0, 0.0, 0.0, 0.0, 0.0, 0.0, 0.0, 0.0, 0.0, 0.0, 0.0, 0.0, 0.0, 0.0, 0.0, 0.0, 0.0, 0.0, 0.0, 0.0, 0.0, 0.0, 0.0, 0.0, 0.0, 0.0, 0.0, 0.0, 0.0, 0.0, 0.0, 0.0, 0.0, 0.0, 0.0, 0.0, 0.0, 0.0, 0.0, 0.0, 0.0, 0.0, 0.0, 0.0, 0.0, 0.0, 0.0, 0.0, 0.0, 0.0, 0.0, 0.0, 0.0, 0.0, 0.0, 0.0, 0.0, 0.0, 0.0, 0.0, 0.0, 0.0, 0.0, 0.0, 0.0, 0.0, 0.0, 0.0, 0.0, 0.0, 0.0, 0.0, 0.0, 0.0, 0.0, 0.0, 0.0, 0.0, 0.0, 0.0, 0.0, 0.0, 0.0, 0.0, 0.0, 0.0, 0.0, 0.0, 0.0, 0.0, 0.0, 0.0, 0.0, 0.0, 0.0, 0.0, 0.0, 0.0, 0.0, 0.0, 0.0, 0.0, 0.0, 0.0, 0.0, 0.0, 0.0, 0.0, 0.0, 0.0, 0.0, 0.0, 0.0, 0.0, 0.0, 0.0, 0.0, 0.0, 0.0, 0.0, 0.0, 0.0, 0.0, 0.0, 0.0, 0.0, 0.0, 0.0, 0.0, 0.0, 0.0, 0.0, 0.0, 0.0, 0.0, 0.0, 0.0, 0.0, 0.0, 0.0, 0.0, 0.0, 0.0, 0.0, 0.0, 0.0, 0.0, 0.0, 0.0, 0.0, 0.0, 0.0, 0.0, 0.0, 0.0, 0.0, 0.0, 0.0, 0.0, 0.0, 0.0, 0.0, 0.0, 0.0, 0.0, 0.0, 0.0, 0.0, 0.0, 0.0, 0.0, 0.0, 0.0, 0.0, 0.0, 0.0, 0.0, 0.0, 0.0, 0.0, 0.0, 0.0, 0.0, 0.0, 0.0, 0.0, 0.0, 0.0, 0.0, 0.0, 0.0, 0.0, 0.0, 0.0, 0.0, 0.0, 0.0, 0.0, 0.0, 0.0, 0.0, 0.0, 0.0, 0.0, 0.0, 0.0, 0.0, 0.0, 0.0, 0.0, 0.0, 0.0, 0.0, 0.0, 0.0, 0.0, 0.0, 0.0, 0.0, 0.0, 0.0, 0.0, 0.0, 0.0, 0.0, 0.0, 0.0, 0.0, 0.0, 0.0, 0.0, 0.0, 0.0, 0.0, 0.0, 0.0, 0.0, 0.0, 0.0, 0.0, 0.0, 0.0, 0.0, 0.0, 0.0, 0.0, 0.0, 0.0, 0.0, 0.0, 0.0, 0.0, 0.0, 0.0, 0.0, 0.0, 0.0, 0.0, 0.0, 0.0, 0.0, 0.0, 0.0, 0.0, 0.0, 0.0, 0.0, 0.0, 0.0, 0.0, 0.0, 0.0, 0.0, 0.0, 0.0, 0.0, 0.0, 0.0, 0.0, 0.0, 0.0, 0.0, 0.0, 0.0, 0.0, 0.0, 0.0, 0.0, 0.0, 0.0, 0.0, 0.0, 0.0, 0.0, 0.0, 0.0, 0.0, 0.0, 0.0, 0.0, 0.0, 0.0, 0.0, 0.0, 0.0, 0.0, 0.0, 0.0, 0.0, 0.0, 0.0, 0.0, 0.0, 0.0, 0.0, 0.0, 0.0, 0.0, 0.0, 0.0, 0.0, 0.0, 0.0, 0.0, 0.0, 0.0, 0.0, 0.0, 0.0, 0.0, 0.0, 0.0, 0.0, 0.0, 0.0, 0.0, 0.0, 0.0, 0.0, 0.0, 0.0, 0.0, 0.0, 0.0, 0.0, 0.0, 0.0, 0.0, 0.0, 0.0, 0.0, 0.0, 0.0, 0.0, 0.0, 0.0, 0.0, 0.0, 0.0, 0.0, 0.0, 0.0, 0.0, 0.0, 0.0, 0.0, 0.0, 0.0, 0.0, 0.0, 0.0, 0.0, 0.0, 0.0, 0.0, 0.0, 0.0, 0.0, 0.0, 0.0, 0.0, 0.0, 0.0, 0.0, 0.0, 0.0, 0.0, 0.0, 0.0, 0.0, 0.0, 0.0, 0.0, 0.0, 0.0, 0.0, 0.0, 0.0, 0.0, 0.0, 0.0, 0.0, 0.0, 0.0, 0.0, 0.0, 0.0, 0.0, 0.0, 0.0, 0.0, 0.0, 0.0, 0.0, 0.0, 0.0, 0.0, 0.0, 0.0, 0.0, 0.0, 0.0, 0.0, 0.0, 0.0, 0.0, 0.0, 0.0, 0.0, 0.0, 0.0, 0.0, 0.0, 0.0, 0.0, 0.0, 0.0, 0.0, 0.0, 0.0, 0.0, 0.0, 0.0, 0.0, 0.0, 0.0, 0.0, 0.0, 0.0, 0.0, 0.0, 0.0, 0.0, 0.0, 0.0, 0.0, 0.0, 0.0, 0.0, 0.0, 0.0, 0.0, 0.0, 0.0, 0.0, 0.0, 0.0, 0.0, 0.0, 0.0, 0.0, 0.0, 0.0, 0.0, 0.0, 0.0, 0.0, 0.0, 0.0, 0.0, 0.0, 0.0, 0.0, 0.0, 0.0, 0.0, 0.0, 0.0, 0.0, 0.0, 0.0, 0.0, 0.0, 0.0, 0.0, 0.0, 0.0, 0.0, 0.0, 0.0, 0.0, 0.0, 0.0, 0.0, 0.0, 0.0, 0.0, 0.0, 0.0, 0.0, 0.0, 0.0, 0.0, 0.0, 0.0, 0.0, 0.0, 0.0, 0.0, 0.0, 0.0, 0.0, 0.0, 0.0, 0.0, 0.0, 0.0, 0.0, 0.0, 0.0, 0.0, 0.0, 0.0, 0.0, 0.0, 0.0, 0.0, 0.0, 0.0, 0.0, 0.0, 0.0, 0.0, 0.0, 0.0, 0.0, 0.0, 0.0, 0.0, 0.0, 0.0, 0.0, 0.0, 0.0, 0.0, 0.0, 0.0, 0.0, 0.0, 0.0, 0.0, 0.0, 0.0, 0.0, 0.0, 0.0, 0.0, 0.0, 0.0, 0.0, 0.0, 0.0, 0.0, 0.0, 0.0, 0.0, 0.0, 0.0, 0.0, 0.0, 0.0, 0.0, 0.0, 0.0, 0.0, 0.0, 0.0, 0.0, 0.0, 0.0, 0.0, 0.0, 0.0, 0.0, 0.0, 0.0, 0.0, 0.0, 0.0, 0.0, 0.0, 0.0, 0.0, 0.0, 0.0, 0.0, 0.0, 0.0, 0.0, 0.0, 0.0, 0.0, 0.0, 0.0, 0.0, 0.0, 0.0, 0.0, 0.0, 0.0, 0.0, 0.0, 0.0, 0.0, 0.0, 0.0, 0.0, 0.0, 0.0, 0.0, 0.0, 0.0, 0.0, 0.0, 0.0, 0.0, 0.0, 0.0, 0.0, 0.0, 0.0, 0.0, 0.0, 0.0, 0.0, 0.0, 0.0, 0.0, 0.0, 0.0, 0.0, 0.0, 0.0, 0.0, 0.0, 0.0, 0.0, 0.0, 0.0, 0.0, 0.0, 0.0, 0.0, 0.0, 0.0, 0.0, 0.0, 0.0, 0.0, 0.0, 0.0, 0.0, 0.0, 0.0, 0.0, 0.0, 0.0, 0.0, 0.0, 0.0, 0.0, 0.0, 0.0, 0.0, 0.0, 0.0, 0.0, 0.0, 0.0, 0.0, 0.0, 0.0, 0.0, 0.0, 0.0, 0.0, 0.0, 0.0, 0.0, 0.0, 0.0, 0.0, 0.0, 0.0, 0.0, 0.0, 0.0, 0.0, 0.0, 0.0, 0.0, 0.0, 0.0, 0.0, 0.0, 0.0, 0.0, 0.0, 0.0, 0.0, 0.0, 0.0, 0.0, 0.0, 0.0, 0.0, 0.0, 0.0, 0.0, 0.0, 0.0, 0.0, 0.0, 0.0, 0.0, 0.0, 0.0, 0.0, 0.0, 0.0, 0.0, 0.0, 0.0, 0.0, 0.0, 0.0, 0.0, 0.0, 0.0, 0.0, 0.0, 0.0, 0.0, 0.0, 0.0, 0.0, 0.0, 0.0, 0.0, 0.0, 0.0, 0.0, 0.0, 0.0, 0.0, 0.0, 0.0, 0.0, 0.0, 0.0, 0.0, 0.0, 0.0, 0.0, 0.0, 0.0, 0.0, 0.0, 0.0, 0.0, 0.0, 0.0, 0.0, 0.0, 0.0, 0.0, 0.0, 0.0, 0.0, 0.0, 0.0, 0.0, 0.0, 0.0, 0.0, 0.0, 0.0, 0.0, 0.0, 0.0, 0.0, 0.0, 0.0, 0.0, 0.0, 0.0, 0.0, 0.0, 0.0, 0.0, 0.0, 0.0, 0.0, 0.0, 0.0, 0.0, 0.0, 0.0, 0.0, 0.0, 0.0, 0.0, 0.0, 0.0, 0.0, 0.0, 0.0, 0.0, 0.0, 0.0, 0.0, 0.0, 0.0, 0.0, 0.0, 0.0, 0.0, 0.0, 0.0, 0.0, 0.0, 0.0, 0.0, 0.0, 0.0, 0.0, 0.0, 0.0, 0.0, 0.0, 0.0, 0.0, 0.0, 0.0, 0.0, 0.0, 0.0, 0.0, 0.0, 0.0, 0.0, 0.0, 0.0, 0.0, 0.0, 0.0, 0.0, 0.0, 0.0, 0.0, 0.0, 0.0, 0.0, 0.0, 0.0, 0.0, 0.0, 0.0, 0.0, 0.0, 0.0, 0.0, 0.0, 0.0, 0.0, 0.0, 0.0, 0.0, 0.0, 0.0, 0.0, 0.0, 0.0, 0.0, 0.0, 0.0, 0.0, 0.0, 0.0, 0.0, 0.0, 0.0, 0.0, 0.0, 0.0, 0.0, 0.0, 0.0, 0.0, 0.0, 0.0, 0.0, 0.0, 0.0, 0.0, 0.0, 0.0, 0.0, 0.0, 0.0, 0.0, 0.0, 0.0, 0.0, 0.0, 0.0, 0.0, 0.0, 0.0, 0.0, 0.0, 0.0, 0.0, 0.0, 0.0, 0.0, 0.0, 0.0, 0.0, 0.0, 0.0, 0.0, 0.0, 0.0, 0.0, 0.0, 0.0, 0.0, 0.0, 0.0, 0.0, 0.0, 0.0, 0.0, 0.0, 0.0, 0.0, 0.0, 0.0, 0.0, 0.0, 0.0, 0.0, 0.0, 0.0, 0.0, 0.0, 0.0, 0.0, 0.0, 0.0, 0.0, 0.0, 0.0, 0.0, 0.0, 0.0, 0.0, 0.0, 0.0, 0.0, 0.0, 0.0, 0.0, 0.0, 0.0, 0.0, 0.0, 0.0, 0.0, 0.0, 0.0, 0.0, 0.0, 0.0, 0.0, 0.0, 0.0, 0.0, 0.0, 0.0, 0.0, 0.0, 0.0, 0.0, 0.0, 0.0, 0.0, 0.0, 0.0, 0.0, 0.0, 0.0, 0.0, 0.0, 0.0, 0.0, 0.0, 0.0, 0.0, 0.0, 0.0, 0.0, 0.0, 0.0, 0.0, 0.0, 0.0, 0.0, 0.0, 0.0, 0.0, 0.0, 0.0, 0.0, 0.0, 0.0, 0.0, 0.0, 0.0, 0.0, 0.0, 0.0, 0.0, 0.0, 0.0, 0.0, 0.0, 0.0, 0.0, 0.0, 0.0, 0.0, 0.0, 0.0, 0.0, 0.0, 0.0, 0.0, 0.0, 0.0, 0.0, 0.0, 0.0, 0.0, 0.0, 0.0, 0.0, 0.0, 0.0, 0.0, 0.0, 0.0, 0.0, 0.0, 0.0, 0.0, 0.0, 0.0, 0.0, 0.0, 0.0, 0.0, 0.0, 0.0, 0.0, 0.0, 0.0, 0.0, 0.0, 0.0, 0.0, 0.0, 0.0, 0.0, 0.0, 0.0, 0.0, 0.0, 0.0, 0.0, 0.0, 0.0, 0.0, 0.0, 0.0, 0.0, 0.0, 0.0, 0.0, 0.0, 0.0, 0.0, 0.0, 0.0, 0.0, 0.0, 0.0, 0.0, 0.0, 0.0, 0.0, 0.0, 0.0, 0.0, 0.0, 0.0, 0.0, 0.0, 0.0, 0.0, 0.0, 0.0, 0.0, 0.0, 0.0, 0.0, 0.0, 0.0, 0.0, 0.0, 0.0, 0.0, 0.0, 0.0, 0.0, 0.0, 0.0, 0.0, 0.0, 0.0, 0.0, 0.0, 0.0, 0.0, 0.0, 0.0, 0.0, 0.0, 0.0, 0.0, 0.0, 0.0, 0.0, 0.0, 0.0, 0.0, 0.0, 0.0, 0.0, 0.0, 0.0, 0.0, 0.0, 0.0, 0.0, 0.0, 0.0, 0.0, 0.0, 0.0, 0.0, 0.0, 0.0, 0.0, 0.0, 0.0, 0.0, 0.0, 0.0, 0.0, 0.0, 0.0, 0.0, 0.0, 0.0, 0.0, 0.0, 0.0, 0.0, 0.0, 0.0, 0.0, 0.0, 0.0, 0.0, 0.0, 0.0, 0.0, 0.0, 0.0, 0.0, 0.0, 0.0, 0.0, 0.0, 0.0, 0.0, 0.0, 0.0, 0.0, 0.0, 0.0, 0.0, 0.0, 0.0, 0.0, 0.0, 0.0, 0.0, 0.0, 0.0, 0.0, 0.0, 0.0, 0.0, 0.0, 0.0, 0.0, 0.0, 0.0, 0.0, 0.0, 0.0, 0.0, 0.0, 0.0, 0.0, 0.0, 0.0, 0.0, 0.0, 0.0, 0.0, 0.0, 0.0, 0.0, 0.0, 0.0, 0.0, 0.0, 0.0, 0.0, 0.0, 0.0, 0.0, 0.0, 0.0, 0.0, 0.0, 0.0, 0.0, 0.0, 0.0, 0.0, 0.0, 0.0, 0.0, 0.0, 0.0, 0.0, 0.0, 0.0, 0.0, 0.0, 0.0, 0.0, 0.0, 0.0, 0.0, 0.0, 0.0, 0.0, 0.0, 0.0, 0.0, 0.0, 0.0, 0.0, 0.0, 0.0, 0.0, 0.0, 0.0, 0.0, 0.0, 0.0, 0.0, 0.0, 0.0, 0.0, 0.0, 0.0, 0.0, 0.0, 0.0, 0.0, 0.0, 0.0, 0.0, 0.0, 0.0, 0.0, 0.0, 0.0, 0.0, 0.0, 0.0, 0.0, 0.0, 0.0, 0.0, 0.0, 0.0, 0.0, 0.0, 0.0, 0.0, 0.0, 0.0])
me_circle.materials.append(mat_verre)
me_circle.use_remesh_fix_poles = True
me_circle.use_remesh_preserve_attributes = False
me_circle.update()
me_plane_001 = bpy.data.meshes.new('Plane.001')
me_plane_001.from_pydata([(-0.6251, -0.6149, 0.8491), (0.5688, -0.6048, 0.7981), (-0.579, 0.5885, 0.7852), (0.626, 0.6127, 0.8481), (-0.7469, 0.01154, 1.228), (0.004175, -0.7477, 1.225), (0.7452, 0.005165, 1.23), (-0.01214, 0.746, 1.229), (-0.004767, 0.004845, 1.699), (-0.9277, -0.3822, 1.243), (0.3666, -0.8949, 1.214), (0.9353, 0.4044, 1.25), (-0.3571, 0.883, 1.189), (-0.8784, 0.3652, 1.186), (-0.4164, -0.9276, 1.248), (0.8676, -0.3656, 1.191), (0.3931, 0.9202, 1.239), (-0.005874, 0.5492, 1.72), (-0.007308, -0.5459, 1.721), (-0.5494, 0.008141, 1.72), (0.5466, 0.005032, 1.721), (0.4611, -0.4699, 1.534), (-0.5168, -0.5021, 1.58), (-0.4947, 0.4975, 1.54), (0.5052, 0.5109, 1.578), (-0.7746, -0.4881, 1.042), (0.4387, -0.7403, 0.9995), (0.7731, 0.4892, 1.045), (-0.4434, 0.7273, 0.9803), (-0.844, 0.1878, 1.256), (-0.2635, -0.7523, 1.22), (0.8406, -0.1857, 1.258), (0.2579, 0.7271, 1.21), (-0.008241, 0.7603, 1.441), (-0.005442, -0.27, 1.715), (-0.7627, 0.01722, 1.439), (0.2701, 0.003999, 1.713), (-0.7121, -0.2574, 1.204), (0.1909, -0.8598, 1.274), (0.7642, 0.2683, 1.232), (-0.1828, 0.848, 1.26), (-0.7198, 0.4557, 0.9807), (-0.5026, -0.7649, 1.044), (0.7126, -0.4688, 0.9891), (0.4953, 0.7612, 1.039), (-0.004455, 0.2795, 1.716), (-0.003493, -0.7571, 1.447), (-0.2794, 0.006187, 1.715), (0.7555, 0.005777, 1.449), (0.5354, -0.2668, 1.693), (0.3672, -0.611, 1.405), (0.2641, -0.5365, 1.693), (0.6754, -0.4363, 1.378), (-0.5478, -0.265, 1.705), (-0.4086, -0.6247, 1.451), (-0.6435, -0.3925, 1.447), (-0.2795, -0.536, 1.706), (-0.3657, 0.6089, 1.399), (-0.5401, 0.2743, 1.68), (-0.6862, 0.4401, 1.372), (-0.2724, 0.5437, 1.682), (0.4666, 0.7291, 1.426), (0.5381, 0.2758, 1.707), (0.2678, 0.5443, 1.705), (0.6317, 0.3992, 1.46), (0.7159, 0.2502, 1.493), (0.2702, 0.2789, 1.739), (0.2498, 0.7173, 1.472), (-0.2794, 0.2808, 1.721), (-0.7278, 0.2283, 1.501), (-0.5426, 0.5526, 1.171), (-0.2526, -0.7099, 1.481), (-0.6396, -0.6257, 1.237), (-0.7235, -0.2539, 1.468), (0.5323, -0.5561, 1.182), (0.2194, -0.7262, 1.513), (0.2696, -0.2707, 1.726), (0.7208, -0.2252, 1.499), (-0.2803, -0.2686, 1.74), (-0.2231, 0.7316, 1.506), (0.6302, 0.6252, 1.236), (-0.6981, -0.5487, 0.9449), (0.5019, -0.6726, 0.8972), (0.6987, 0.5493, 0.946), (-0.5096, 0.6573, 0.8818), (-0.7244, 0.145, 1.209), (-0.1302, -0.7317, 1.212), (0.7264, -0.1289, 1.213), (0.1222, 0.7309, 1.215), (-0.009185, 0.6606, 1.338), (-0.005157, -0.1328, 1.703), (-0.6619, 0.01101, 1.336), (0.1329, 0.00448, 1.702), (-0.8427, -0.2721, 1.24), (0.2901, -0.9464, 1.316), (0.8908, 0.2765, 1.284), (-0.2829, 0.9381, 1.291), (-0.797, 0.4036, 1.082), (-0.458, -0.8478, 1.145), (0.788, -0.4107, 1.089), (0.4432, 0.8422, 1.138), (-0.005093, 0.4149, 1.743), (-0.005469, -0.5638, 1.582), (-0.4149, 0.007728, 1.742), (0.5822, 0.005462, 1.587), (0.5427, -0.1343, 1.721), (0.4594, -0.5882, 1.47), (0.131, -0.5426, 1.721), (0.5487, -0.4281, 1.464), (-0.5484, -0.129, 1.714), (-0.473, -0.5834, 1.513), (-0.8395, -0.4328, 1.338), (-0.3991, -0.5178, 1.644), (-0.3969, 0.7837, 1.28), (-0.5245, 0.3956, 1.623), (-0.7846, 0.4093, 1.28), (-0.3915, 0.5268, 1.621), (0.4369, 0.8298, 1.335), (0.5216, 0.3956, 1.646), (0.1325, 0.5465, 1.715), (0.5871, 0.4643, 1.518), (-0.8586, -0.4431, 1.141), (0.3956, -0.8154, 1.106), (0.8534, 0.4422, 1.146), (-0.3897, 0.8022, 1.083), (-0.9332, 0.2886, 1.286), (-0.2877, -0.8778, 1.269), (0.9251, -0.29, 1.291), (0.27, 0.8562, 1.253), (-0.005066, 0.5626, 1.578), (-0.005943, -0.4065, 1.733), (-0.5599, 0.009617, 1.578), (0.4068, 0.003483, 1.729), (-0.7319, -0.1231, 1.217), (0.1405, -0.7446, 1.223), (0.7277, 0.1392, 1.215), (-0.1463, 0.726, 1.214), (-0.6479, 0.5193, 0.882), (-0.5613, -0.6884, 0.9461), (0.6398, -0.5342, 0.8922), (0.5589, 0.6859, 0.9431), (-0.004403, 0.1425, 1.702), (0.004317, -0.6624, 1.334), (-0.1424, 0.005286, 1.702), (0.6581, 0.006215, 1.338), (0.5058, -0.3792, 1.623), (0.4037, -0.7916, 1.302), (0.3856, -0.5203, 1.633), (0.7735, -0.4071, 1.286), (-0.5302, -0.3837, 1.643), (-0.454, -0.8304, 1.342), (-0.6001, -0.4578, 1.512), (-0.1439, -0.5386, 1.719), (-0.4405, 0.5724, 1.466), (-0.549, 0.1447, 1.717), (-0.5585, 0.4353, 1.462), (-0.1413, 0.5498, 1.717), (0.4535, 0.5822, 1.506), (0.54, 0.1405, 1.719), (0.3875, 0.5269, 1.642), (0.8401, 0.4459, 1.344), (0.6904, 0.3266, 1.516), (0.7369, 0.1683, 1.452), (0.6315, 0.2536, 1.611), (0.7174, 0.2591, 1.362), (0.2711, 0.4157, 1.742), (0.27, 0.1415, 1.722), (0.1331, 0.2788, 1.724), (0.4079, 0.2793, 1.742), (0.2525, 0.6874, 1.343), (0.2413, 0.6274, 1.599), (0.1593, 0.7409, 1.437), (0.3132, 0.6764, 1.485), (-0.2821, 0.4192, 1.736), (-0.2792, 0.1438, 1.71), (-0.4175, 0.2848, 1.737), (-0.1421, 0.2799, 1.712), (-0.6708, 0.3101, 1.473), (-0.7434, 0.1675, 1.461), (-0.7837, 0.2079, 1.379), (-0.6548, 0.2589, 1.61), (-0.4886, 0.6356, 1.074), (-0.6165, 0.4981, 1.271), (-0.6307, 0.5041, 1.075), (-0.4827, 0.6239, 1.27), (-0.2549, -0.6232, 1.603), (-0.2524, -0.7088, 1.351), (-0.3305, -0.6818, 1.502), (-0.1674, -0.7345, 1.444), (-0.6974, -0.5523, 1.337), (-0.5639, -0.6871, 1.14), (-0.6991, -0.5502, 1.139), (-0.5682, -0.6841, 1.338), (-0.7477, -0.1541, 1.435), (-0.7019, -0.3156, 1.494), (-0.6774, -0.2524, 1.338), (-0.6232, -0.2384, 1.595), (0.6063, -0.4984, 1.28), (0.4767, -0.6399, 1.089), (0.4093, -0.5462, 1.315), (0.6221, -0.5125, 1.085), (0.2464, -0.6473, 1.618), (0.2004, -0.7955, 1.397), (0.1478, -0.7461, 1.473), (0.3035, -0.6702, 1.486), (0.2697, -0.1337, 1.713), (0.2707, -0.4092, 1.74), (0.1323, -0.2703, 1.715), (0.4076, -0.273, 1.738), (0.7401, -0.1523, 1.459), (0.6641, -0.3083, 1.477), (0.6405, -0.2483, 1.609), (0.7792, -0.2002, 1.382), (-0.2795, -0.1313, 1.723), (-0.2823, -0.4064, 1.743), (-0.4178, -0.2686, 1.741), (-0.1429, -0.2691, 1.723), (-0.2013, 0.7895, 1.384), (-0.2538, 0.6573, 1.613), (-0.3046, 0.6737, 1.477), (-0.1593, 0.7464, 1.464), (0.5581, 0.6874, 1.137), (0.6909, 0.5574, 1.337), (0.5565, 0.6844, 1.334), (0.6946, 0.5513, 1.14), (0.7739, 0.5052, 1.241), (0.521, 0.5183, 1.445), (0.5046, 0.7662, 1.235), (-0.1265, 0.6168, 1.599), (-0.3695, 0.6376, 1.547), (-0.3284, 0.8431, 1.381), (-0.144, -0.4055, 1.744), (-0.4157, -0.4018, 1.715), (-0.4158, -0.1306, 1.744), (0.8286, -0.3288, 1.383), (0.6235, -0.371, 1.55), (0.5808, -0.1304, 1.588), (0.4045, -0.4079, 1.711), (0.1322, -0.4065, 1.73), (0.1325, -0.1332, 1.704), (0.3292, -0.8447, 1.402), (0.1352, -0.6878, 1.35), (0.1175, -0.6124, 1.604), (0.5567, -0.586, 0.9896), (0.4365, -0.715, 1.195), (0.4793, -0.4917, 1.378), (-0.6492, -0.3698, 1.581), (-0.7989, -0.3038, 1.368), (-0.6453, -0.1226, 1.325), (-0.5205, -0.769, 1.24), (-0.6272, -0.6153, 1.042), (-0.7814, -0.5051, 1.238), (-0.1312, -0.6551, 1.327), (-0.3251, -0.8176, 1.389), (-0.3873, -0.6371, 1.582), (-0.4871, 0.4959, 1.381), (-0.7062, 0.4509, 1.176), (-0.5669, 0.5765, 0.977), (-0.6109, 0.1328, 1.596), (-0.6721, 0.1459, 1.338), (-0.8402, 0.3339, 1.379), (-0.142, 0.1429, 1.701), (-0.4142, 0.1457, 1.733), (-0.415, 0.4182, 1.702), (0.374, 0.6439, 1.573), (0.1306, 0.5573, 1.574), (0.1248, 0.6481, 1.326), (0.4063, 0.1412, 1.741), (0.1331, 0.142, 1.709), (0.1335, 0.4147, 1.746), (0.6584, 0.141, 1.335), (0.5669, 0.1402, 1.584), (0.6449, 0.3864, 1.592), (0.8323, 0.3209, 1.401), (0.4039, 0.4133, 1.715), (0.3068, 0.8069, 1.377), (-0.143, 0.4153, 1.734), (-0.6335, 0.3747, 1.543), (-0.4238, 0.7026, 1.174), (-0.1409, -0.558, 1.579), (-0.5339, -0.5176, 1.444), (-0.5544, -0.1262, 1.573), (0.6966, -0.4544, 1.184), (0.3646, -0.6285, 1.557), (0.4058, -0.1346, 1.727), (0.6736, -0.1281, 1.341), (-0.1427, -0.1322, 1.708), (-0.1433, 0.6758, 1.343), (0.6253, 0.6161, 1.041)], [], [(288, 83, 3, 140), (287, 89, 7, 136), (286, 90, 8, 143), (285, 87, 6, 144), (284, 105, 20, 132), (283, 106, 21, 147), (282, 99, 15, 148), (281, 109, 19, 131), (280, 110, 22, 151), (279, 102, 18, 152), (278, 113, 12, 124), (277, 114, 23, 155), (276, 101, 17, 156), (275, 117, 16, 128), (274, 118, 24, 159), (273, 95, 11, 160), (272, 161, 64, 120), (271, 162, 65, 163), (270, 135, 39, 164), (269, 165, 63, 119), (268, 166, 66, 167), (267, 158, 62, 168), (266, 169, 32, 88), (265, 170, 67, 171), (264, 157, 61, 172), (263, 173, 60, 116), (262, 174, 68, 175), (261, 141, 45, 176), (260, 177, 59, 115), (259, 178, 69, 179), (258, 154, 58, 180), (257, 181, 28, 84), (256, 182, 70, 183), (255, 153, 57, 184), (254, 185, 56, 112), (253, 186, 71, 187), (252, 142, 46, 188), (251, 189, 55, 111), (250, 190, 72, 191), (249, 150, 54, 192), (248, 193, 35, 91), (247, 194, 73, 195), (246, 149, 53, 196), (245, 197, 52, 108), (244, 198, 74, 199), (243, 139, 43, 200), (242, 201, 51, 107), (241, 202, 75, 203), (240, 146, 50, 204), (239, 205, 36, 92), (238, 206, 76, 207), (237, 145, 49, 208), (236, 209, 48, 104), (235, 210, 77, 211), (234, 127, 31, 212), (233, 213, 47, 103), (232, 214, 78, 215), (231, 130, 34, 216), (230, 217, 40, 96), (229, 218, 79, 219), (228, 129, 33, 220), (227, 221, 44, 100), (226, 222, 80, 223), (225, 123, 27, 224), (222, 225, 224, 80), (64, 160, 225, 222), (160, 11, 123, 225), (157, 226, 223, 61), (24, 120, 226, 157), (120, 64, 222, 226), (117, 227, 100, 16), (61, 223, 227, 117), (223, 80, 221, 227), (218, 228, 220, 79), (60, 156, 228, 218), (156, 17, 129, 228), (153, 229, 219, 57), (23, 116, 229, 153), (116, 60, 218, 229), (113, 230, 96, 12), (57, 219, 230, 113), (219, 79, 217, 230), (214, 231, 216, 78), (56, 152, 231, 214), (152, 18, 130, 231), (149, 232, 215, 53), (22, 112, 232, 149), (112, 56, 214, 232), (109, 233, 103, 19), (53, 215, 233, 109), (215, 78, 213, 233), (210, 234, 212, 77), (52, 148, 234, 210), (148, 15, 127, 234), (145, 235, 211, 49), (21, 108, 235, 145), (108, 52, 210, 235), (105, 236, 104, 20), (49, 211, 236, 105), (211, 77, 209, 236), (206, 237, 208, 76), (51, 147, 237, 206), (147, 21, 145, 237), (130, 238, 207, 34), (18, 107, 238, 130), (107, 51, 206, 238), (90, 239, 92, 8), (34, 207, 239, 90), (207, 76, 205, 239), (202, 240, 204, 75), (38, 94, 240, 202), (94, 10, 146, 240), (142, 241, 203, 46), (5, 134, 241, 142), (134, 38, 202, 241), (102, 242, 107, 18), (46, 203, 242, 102), (203, 75, 201, 242), (198, 243, 200, 74), (26, 82, 243, 198), (82, 1, 139, 243), (146, 244, 199, 50), (10, 122, 244, 146), (122, 26, 198, 244), (106, 245, 108, 21), (50, 199, 245, 106), (199, 74, 197, 245), (194, 246, 196, 73), (55, 151, 246, 194), (151, 22, 149, 246), (93, 247, 195, 37), (9, 111, 247, 93), (111, 55, 194, 247), (133, 248, 91, 4), (37, 195, 248, 133), (195, 73, 193, 248), (190, 249, 192, 72), (42, 98, 249, 190), (98, 14, 150, 249), (81, 250, 191, 25), (0, 138, 250, 81), (138, 42, 190, 250), (121, 251, 111, 9), (25, 191, 251, 121), (191, 72, 189, 251), (186, 252, 188, 71), (30, 86, 252, 186), (86, 5, 142, 252), (150, 253, 187, 54), (14, 126, 253, 150), (126, 30, 186, 253), (110, 254, 112, 22), (54, 187, 254, 110), (187, 71, 185, 254), (182, 255, 184, 70), (59, 155, 255, 182), (155, 23, 153, 255), (97, 256, 183, 41), (13, 115, 256, 97), (115, 59, 182, 256), (137, 257, 84, 2), (41, 183, 257, 137), (183, 70, 181, 257), (178, 258, 180, 69), (35, 131, 258, 178), (131, 19, 154, 258), (85, 259, 179, 29), (4, 91, 259, 85), (91, 35, 178, 259), (125, 260, 115, 13), (29, 179, 260, 125), (179, 69, 177, 260), (174, 261, 176, 68), (47, 143, 261, 174), (143, 8, 141, 261), (154, 262, 175, 58), (19, 103, 262, 154), (103, 47, 174, 262), (114, 263, 116, 23), (58, 175, 263, 114), (175, 68, 173, 263), (170, 264, 172, 67), (63, 159, 264, 170), (159, 24, 157, 264), (129, 265, 171, 33), (17, 119, 265, 129), (119, 63, 170, 265), (89, 266, 88, 7), (33, 171, 266, 89), (171, 67, 169, 266), (166, 267, 168, 66), (36, 132, 267, 166), (132, 20, 158, 267), (141, 268, 167, 45), (8, 92, 268, 141), (92, 36, 166, 268), (101, 269, 119, 17), (45, 167, 269, 101), (167, 66, 165, 269), (162, 270, 164, 65), (48, 144, 270, 162), (144, 6, 135, 270), (158, 271, 163, 62), (20, 104, 271, 158), (104, 48, 162, 271), (118, 272, 120, 24), (62, 163, 272, 118), (163, 65, 161, 272), (161, 273, 160, 64), (65, 164, 273, 161), (164, 39, 95, 273), (165, 274, 159, 63), (66, 168, 274, 165), (168, 62, 118, 274), (169, 275, 128, 32), (67, 172, 275, 169), (172, 61, 117, 275), (173, 276, 156, 60), (68, 176, 276, 173), (176, 45, 101, 276), (177, 277, 155, 59), (69, 180, 277, 177), (180, 58, 114, 277), (181, 278, 124, 28), (70, 184, 278, 181), (184, 57, 113, 278), (185, 279, 152, 56), (71, 188, 279, 185), (188, 46, 102, 279), (189, 280, 151, 55), (72, 192, 280, 189), (192, 54, 110, 280), (193, 281, 131, 35), (73, 196, 281, 193), (196, 53, 109, 281), (197, 282, 148, 52), (74, 200, 282, 197), (200, 43, 99, 282), (201, 283, 147, 51), (75, 204, 283, 201), (204, 50, 106, 283), (205, 284, 132, 36), (76, 208, 284, 205), (208, 49, 105, 284), (209, 285, 144, 48), (77, 212, 285, 209), (212, 31, 87, 285), (213, 286, 143, 47), (78, 216, 286, 213), (216, 34, 90, 286), (217, 287, 136, 40), (79, 220, 287, 217), (220, 33, 89, 287), (221, 288, 140, 44), (80, 224, 288, 221), (224, 27, 83, 288)])
me_plane_001.polygons.foreach_set('use_smooth', [True] * 256)
_uv = me_plane_001.uv_layers.new(name='UVMap')
_uv.uv.foreach_set('vector', [0.9375, 0.9375, 1.0, 0.9375, 1.0, 1.0, 0.9375, 1.0, 0.4375, 0.9375, 0.5, 0.9375, 0.5, 1.0, 0.4375, 1.0, 0.4375, 0.4375, 0.5, 0.4375, 0.5, 0.5, 0.4375, 0.5, 0.9375, 0.4375, 1.0, 0.4375, 1.0, 0.5, 0.9375, 0.5, 0.6875, 0.4375, 0.75, 0.4375, 0.75, 0.5, 0.6875, 0.5, 0.6875, 0.1875, 0.75, 0.1875, 0.75, 0.25, 0.6875, 0.25, 0.9375, 0.1875, 1.0, 0.1875, 1.0, 0.25, 0.9375, 0.25, 0.1875, 0.4375, 0.25, 0.4375, 0.25, 0.5, 0.1875, 0.5, 0.1875, 0.1875, 0.25, 0.1875, 0.25, 0.25, 0.1875, 0.25, 0.4375, 0.1875, 0.5, 0.1875, 0.5, 0.25, 0.4375, 0.25, 0.1875, 0.9375, 0.25, 0.9375, 0.25, 1.0, 0.1875, 1.0, 0.1875, 0.6875, 0.25, 0.6875, 0.25, 0.75, 0.1875, 0.75, 0.4375, 0.6875, 0.5, 0.6875, 0.5, 0.75, 0.4375, 0.75, 0.6875, 0.9375, 0.75, 0.9375, 0.75, 1.0, 0.6875, 1.0, 0.6875, 0.6875, 0.75, 0.6875, 0.75, 0.75, 0.6875, 0.75, 0.9375, 0.6875, 1.0, 0.6875, 1.0, 0.75, 0.9375, 0.75, 0.8125, 0.6875, 0.875, 0.6875, 0.875, 0.75, 0.8125, 0.75, 0.8125, 0.5625, 0.875, 0.5625, 0.875, 0.625, 0.8125, 0.625, 0.9375, 0.5625, 1.0, 0.5625, 1.0, 0.625, 0.9375, 0.625, 0.5625, 0.6875, 0.625, 0.6875, 0.625, 0.75, 0.5625, 0.75, 0.5625, 0.5625, 0.625, 0.5625, 0.625, 0.625, 0.5625, 0.625, 0.6875, 0.5625, 0.75, 0.5625, 0.75, 0.625, 0.6875, 0.625, 0.5625, 0.9375, 0.625, 0.9375, 0.625, 1.0, 0.5625, 1.0, 0.5625, 0.8125, 0.625, 0.8125, 0.625, 0.875, 0.5625, 0.875, 0.6875, 0.8125, 0.75, 0.8125, 0.75, 0.875, 0.6875, 0.875, 0.3125, 0.6875, 0.375, 0.6875, 0.375, 0.75, 0.3125, 0.75, 0.3125, 0.5625, 0.375, 0.5625, 0.375, 0.625, 0.3125, 0.625, 0.4375, 0.5625, 0.5, 0.5625, 0.5, 0.625, 0.4375, 0.625, 0.0625, 0.6875, 0.125, 0.6875, 0.125, 0.75, 0.0625, 0.75, 0.0625, 0.5625, 0.125, 0.5625, 0.125, 0.625, 0.0625, 0.625, 0.1875, 0.5625, 0.25, 0.5625, 0.25, 0.625, 0.1875, 0.625, 0.0625, 0.9375, 0.125, 0.9375, 0.125, 1.0, 0.0625, 1.0, 0.0625, 0.8125, 0.125, 0.8125, 0.125, 0.875, 0.0625, 0.875, 0.1875, 0.8125, 0.25, 0.8125, 0.25, 0.875, 0.1875, 0.875, 0.3125, 0.1875, 0.375, 0.1875, 0.375, 0.25, 0.3125, 0.25, 0.3125, 0.0625, 0.375, 0.0625, 0.375, 0.125, 0.3125, 0.125, 0.4375, 0.0625, 0.5, 0.0625, 0.5, 0.125, 0.4375, 0.125, 0.0625, 0.1875, 0.125, 0.1875, 0.125, 0.25, 0.0625, 0.25, 0.0625, 0.0625, 0.125, 0.0625, 0.125, 0.125, 0.0625, 0.125, 0.1875, 0.0625, 0.25, 0.0625, 0.25, 0.125, 0.1875, 0.125, 0.0625, 0.4375, 0.125, 0.4375, 0.125, 0.5, 0.0625, 0.5, 0.0625, 0.3125, 0.125, 0.3125, 0.125, 0.375, 0.0625, 0.375, 0.1875, 0.3125, 0.25, 0.3125, 0.25, 0.375, 0.1875, 0.375, 0.8125, 0.1875, 0.875, 0.1875, 0.875, 0.25, 0.8125, 0.25, 0.8125, 0.0625, 0.875, 0.0625, 0.875, 0.125, 0.8125, 0.125, 0.9375, 0.0625, 1.0, 0.0625, 1.0, 0.125, 0.9375, 0.125, 0.5625, 0.1875, 0.625, 0.1875, 0.625, 0.25, 0.5625, 0.25, 0.5625, 0.0625, 0.625, 0.0625, 0.625, 0.125, 0.5625, 0.125, 0.6875, 0.0625, 0.75, 0.0625, 0.75, 0.125, 0.6875, 0.125, 0.5625, 0.4375, 0.625, 0.4375, 0.625, 0.5, 0.5625, 0.5, 0.5625, 0.3125, 0.625, 0.3125, 0.625, 0.375, 0.5625, 0.375, 0.6875, 0.3125, 0.75, 0.3125, 0.75, 0.375, 0.6875, 0.375, 0.8125, 0.4375, 0.875, 0.4375, 0.875, 0.5, 0.8125, 0.5, 0.8125, 0.3125, 0.875, 0.3125, 0.875, 0.375, 0.8125, 0.375, 0.9375, 0.3125, 1.0, 0.3125, 1.0, 0.375, 0.9375, 0.375, 0.3125, 0.4375, 0.375, 0.4375, 0.375, 0.5, 0.3125, 0.5, 0.3125, 0.3125, 0.375, 0.3125, 0.375, 0.375, 0.3125, 0.375, 0.4375, 0.3125, 0.5, 0.3125, 0.5, 0.375, 0.4375, 0.375, 0.3125, 0.9375, 0.375, 0.9375, 0.375, 1.0, 0.3125, 1.0, 0.3125, 0.8125, 0.375, 0.8125, 0.375, 0.875, 0.3125, 0.875, 0.4375, 0.8125, 0.5, 0.8125, 0.5, 0.875, 0.4375, 0.875, 0.8125, 0.9375, 0.875, 0.9375, 0.875, 1.0, 0.8125, 1.0, 0.8125, 0.8125, 0.875, 0.8125, 0.875, 0.875, 0.8125, 0.875, 0.9375, 0.8125, 1.0, 0.8125, 1.0, 0.875, 0.9375, 0.875, 0.875, 0.8125, 0.9375, 0.8125, 0.9375, 0.875, 0.875, 0.875, 0.875, 0.75, 0.9375, 0.75, 0.9375, 0.8125, 0.875, 0.8125, 0.9375, 0.75, 1.0, 0.75, 1.0, 0.8125, 0.9375, 0.8125, 0.75, 0.8125, 0.8125, 0.8125, 0.8125, 0.875, 0.75, 0.875, 0.75, 0.75, 0.8125, 0.75, 0.8125, 0.8125, 0.75, 0.8125, 0.8125, 0.75, 0.875, 0.75, 0.875, 0.8125, 0.8125, 0.8125, 0.75, 0.9375, 0.8125, 0.9375, 0.8125, 1.0, 0.75, 1.0, 0.75, 0.875, 0.8125, 0.875, 0.8125, 0.9375, 0.75, 0.9375, 0.8125, 0.875, 0.875, 0.875, 0.875, 0.9375, 0.8125, 0.9375, 0.375, 0.8125, 0.4375, 0.8125, 0.4375, 0.875, 0.375, 0.875, 0.375, 0.75, 0.4375, 0.75, 0.4375, 0.8125, 0.375, 0.8125, 0.4375, 0.75, 0.5, 0.75, 0.5, 0.8125, 0.4375, 0.8125, 0.25, 0.8125, 0.3125, 0.8125, 0.3125, 0.875, 0.25, 0.875, 0.25, 0.75, 0.3125, 0.75, 0.3125, 0.8125, 0.25, 0.8125, 0.3125, 0.75, 0.375, 0.75, 0.375, 0.8125, 0.3125, 0.8125, 0.25, 0.9375, 0.3125, 0.9375, 0.3125, 1.0, 0.25, 1.0, 0.25, 0.875, 0.3125, 0.875, 0.3125, 0.9375, 0.25, 0.9375, 0.3125, 0.875, 0.375, 0.875, 0.375, 0.9375, 0.3125, 0.9375, 0.375, 0.3125, 0.4375, 0.3125, 0.4375, 0.375, 0.375, 0.375, 0.375, 0.25, 0.4375, 0.25, 0.4375, 0.3125, 0.375, 0.3125, 0.4375, 0.25, 0.5, 0.25, 0.5, 0.3125, 0.4375, 0.3125, 0.25, 0.3125, 0.3125, 0.3125, 0.3125, 0.375, 0.25, 0.375, 0.25, 0.25, 0.3125, 0.25, 0.3125, 0.3125, 0.25, 0.3125, 0.3125, 0.25, 0.375, 0.25, 0.375, 0.3125, 0.3125, 0.3125, 0.25, 0.4375, 0.3125, 0.4375, 0.3125, 0.5, 0.25, 0.5, 0.25, 0.375, 0.3125, 0.375, 0.3125, 0.4375, 0.25, 0.4375, 0.3125, 0.375, 0.375, 0.375, 0.375, 0.4375, 0.3125, 0.4375, 0.875, 0.3125, 0.9375, 0.3125, 0.9375, 0.375, 0.875, 0.375, 0.875, 0.25, 0.9375, 0.25, 0.9375, 0.3125, 0.875, 0.3125, 0.9375, 0.25, 1.0, 0.25, 1.0, 0.3125, 0.9375, 0.3125, 0.75, 0.3125, 0.8125, 0.3125, 0.8125, 0.375, 0.75, 0.375, 0.75, 0.25, 0.8125, 0.25, 0.8125, 0.3125, 0.75, 0.3125, 0.8125, 0.25, 0.875, 0.25, 0.875, 0.3125, 0.8125, 0.3125, 0.75, 0.4375, 0.8125, 0.4375, 0.8125, 0.5, 0.75, 0.5, 0.75, 0.375, 0.8125, 0.375, 0.8125, 0.4375, 0.75, 0.4375, 0.8125, 0.375, 0.875, 0.375, 0.875, 0.4375, 0.8125, 0.4375, 0.625, 0.3125, 0.6875, 0.3125, 0.6875, 0.375, 0.625, 0.375, 0.625, 0.25, 0.6875, 0.25, 0.6875, 0.3125, 0.625, 0.3125, 0.6875, 0.25, 0.75, 0.25, 0.75, 0.3125, 0.6875, 0.3125, 0.5, 0.3125, 0.5625, 0.3125, 0.5625, 0.375, 0.5, 0.375, 0.5, 0.25, 0.5625, 0.25, 0.5625, 0.3125, 0.5, 0.3125, 0.5625, 0.25, 0.625, 0.25, 0.625, 0.3125, 0.5625, 0.3125, 0.5, 0.4375, 0.5625, 0.4375, 0.5625, 0.5, 0.5, 0.5, 0.5, 0.375, 0.5625, 0.375, 0.5625, 0.4375, 0.5, 0.4375, 0.5625, 0.375, 0.625, 0.375, 0.625, 0.4375, 0.5625, 0.4375, 0.625, 0.0625, 0.6875, 0.0625, 0.6875, 0.125, 0.625, 0.125, 0.625, 0.0, 0.6875, 0.0, 0.6875, 0.0625, 0.625, 0.0625, 0.6875, 0.0, 0.75, 0.0, 0.75, 0.0625, 0.6875, 0.0625, 0.5, 0.0625, 0.5625, 0.0625, 0.5625, 0.125, 0.5, 0.125, 0.5, 0.0, 0.5625, 0.0, 0.5625, 0.0625, 0.5, 0.0625, 0.5625, 0.0, 0.625, 0.0, 0.625, 0.0625, 0.5625, 0.0625, 0.5, 0.1875, 0.5625, 0.1875, 0.5625, 0.25, 0.5, 0.25, 0.5, 0.125, 0.5625, 0.125, 0.5625, 0.1875, 0.5, 0.1875, 0.5625, 0.125, 0.625, 0.125, 0.625, 0.1875, 0.5625, 0.1875, 0.875, 0.0625, 0.9375, 0.0625, 0.9375, 0.125, 0.875, 0.125, 0.875, 0.0, 0.9375, 0.0, 0.9375, 0.0625, 0.875, 0.0625, 0.9375, 0.0, 1.0, 0.0, 1.0, 0.0625, 0.9375, 0.0625, 0.75, 0.0625, 0.8125, 0.0625, 0.8125, 0.125, 0.75, 0.125, 0.75, 0.0, 0.8125, 0.0, 0.8125, 0.0625, 0.75, 0.0625, 0.8125, 0.0, 0.875, 0.0, 0.875, 0.0625, 0.8125, 0.0625, 0.75, 0.1875, 0.8125, 0.1875, 0.8125, 0.25, 0.75, 0.25, 0.75, 0.125, 0.8125, 0.125, 0.8125, 0.1875, 0.75, 0.1875, 0.8125, 0.125, 0.875, 0.125, 0.875, 0.1875, 0.8125, 0.1875, 0.125, 0.3125, 0.1875, 0.3125, 0.1875, 0.375, 0.125, 0.375, 0.125, 0.25, 0.1875, 0.25, 0.1875, 0.3125, 0.125, 0.3125, 0.1875, 0.25, 0.25, 0.25, 0.25, 0.3125, 0.1875, 0.3125, 0.0, 0.3125, 0.0625, 0.3125, 0.0625, 0.375, 0.0, 0.375, 0.0, 0.25, 0.0625, 0.25, 0.0625, 0.3125, 0.0, 0.3125, 0.0625, 0.25, 0.125, 0.25, 0.125, 0.3125, 0.0625, 0.3125, 0.0, 0.4375, 0.0625, 0.4375, 0.0625, 0.5, 0.0, 0.5, 0.0, 0.375, 0.0625, 0.375, 0.0625, 0.4375, 0.0, 0.4375, 0.0625, 0.375, 0.125, 0.375, 0.125, 0.4375, 0.0625, 0.4375, 0.125, 0.0625, 0.1875, 0.0625, 0.1875, 0.125, 0.125, 0.125, 0.125, 0.0, 0.1875, 0.0, 0.1875, 0.0625, 0.125, 0.0625, 0.1875, 0.0, 0.25, 0.0, 0.25, 0.0625, 0.1875, 0.0625, 0.0, 0.0625, 0.0625, 0.0625, 0.0625, 0.125, 0.0, 0.125, 0.0, 0.0, 0.0625, 0.0, 0.0625, 0.0625, 0.0, 0.0625, 0.0625, 0.0, 0.125, 0.0, 0.125, 0.0625, 0.0625, 0.0625, 0.0, 0.1875, 0.0625, 0.1875, 0.0625, 0.25, 0.0, 0.25, 0.0, 0.125, 0.0625, 0.125, 0.0625, 0.1875, 0.0, 0.1875, 0.0625, 0.125, 0.125, 0.125, 0.125, 0.1875, 0.0625, 0.1875, 0.375, 0.0625, 0.4375, 0.0625, 0.4375, 0.125, 0.375, 0.125, 0.375, 0.0, 0.4375, 0.0, 0.4375, 0.0625, 0.375, 0.0625, 0.4375, 0.0, 0.5, 0.0, 0.5, 0.0625, 0.4375, 0.0625, 0.25, 0.0625, 0.3125, 0.0625, 0.3125, 0.125, 0.25, 0.125, 0.25, 0.0, 0.3125, 0.0, 0.3125, 0.0625, 0.25, 0.0625, 0.3125, 0.0, 0.375, 0.0, 0.375, 0.0625, 0.3125, 0.0625, 0.25, 0.1875, 0.3125, 0.1875, 0.3125, 0.25, 0.25, 0.25, 0.25, 0.125, 0.3125, 0.125, 0.3125, 0.1875, 0.25, 0.1875, 0.3125, 0.125, 0.375, 0.125, 0.375, 0.1875, 0.3125, 0.1875, 0.125, 0.8125, 0.1875, 0.8125, 0.1875, 0.875, 0.125, 0.875, 0.125, 0.75, 0.1875, 0.75, 0.1875, 0.8125, 0.125, 0.8125, 0.1875, 0.75, 0.25, 0.75, 0.25, 0.8125, 0.1875, 0.8125, 0.0, 0.8125, 0.0625, 0.8125, 0.0625, 0.875, 0.0, 0.875, 0.0, 0.75, 0.0625, 0.75, 0.0625, 0.8125, 0.0, 0.8125, 0.0625, 0.75, 0.125, 0.75, 0.125, 0.8125, 0.0625, 0.8125, 0.0, 0.9375, 0.0625, 0.9375, 0.0625, 1.0, 0.0, 1.0, 0.0, 0.875, 0.0625, 0.875, 0.0625, 0.9375, 0.0, 0.9375, 0.0625, 0.875, 0.125, 0.875, 0.125, 0.9375, 0.0625, 0.9375, 0.125, 0.5625, 0.1875, 0.5625, 0.1875, 0.625, 0.125, 0.625, 0.125, 0.5, 0.1875, 0.5, 0.1875, 0.5625, 0.125, 0.5625, 0.1875, 0.5, 0.25, 0.5, 0.25, 0.5625, 0.1875, 0.5625, 0.0, 0.5625, 0.0625, 0.5625, 0.0625, 0.625, 0.0, 0.625, 0.0, 0.5, 0.0625, 0.5, 0.0625, 0.5625, 0.0, 0.5625, 0.0625, 0.5, 0.125, 0.5, 0.125, 0.5625, 0.0625, 0.5625, 0.0, 0.6875, 0.0625, 0.6875, 0.0625, 0.75, 0.0, 0.75, 0.0, 0.625, 0.0625, 0.625, 0.0625, 0.6875, 0.0, 0.6875, 0.0625, 0.625, 0.125, 0.625, 0.125, 0.6875, 0.0625, 0.6875, 0.375, 0.5625, 0.4375, 0.5625, 0.4375, 0.625, 0.375, 0.625, 0.375, 0.5, 0.4375, 0.5, 0.4375, 0.5625, 0.375, 0.5625, 0.4375, 0.5, 0.5, 0.5, 0.5, 0.5625, 0.4375, 0.5625, 0.25, 0.5625, 0.3125, 0.5625, 0.3125, 0.625, 0.25, 0.625, 0.25, 0.5, 0.3125, 0.5, 0.3125, 0.5625, 0.25, 0.5625, 0.3125, 0.5, 0.375, 0.5, 0.375, 0.5625, 0.3125, 0.5625, 0.25, 0.6875, 0.3125, 0.6875, 0.3125, 0.75, 0.25, 0.75, 0.25, 0.625, 0.3125, 0.625, 0.3125, 0.6875, 0.25, 0.6875, 0.3125, 0.625, 0.375, 0.625, 0.375, 0.6875, 0.3125, 0.6875, 0.625, 0.8125, 0.6875, 0.8125, 0.6875, 0.875, 0.625, 0.875, 0.625, 0.75, 0.6875, 0.75, 0.6875, 0.8125, 0.625, 0.8125, 0.6875, 0.75, 0.75, 0.75, 0.75, 0.8125, 0.6875, 0.8125, 0.5, 0.8125, 0.5625, 0.8125, 0.5625, 0.875, 0.5, 0.875, 0.5, 0.75, 0.5625, 0.75, 0.5625, 0.8125, 0.5, 0.8125, 0.5625, 0.75, 0.625, 0.75, 0.625, 0.8125, 0.5625, 0.8125, 0.5, 0.9375, 0.5625, 0.9375, 0.5625, 1.0, 0.5, 1.0, 0.5, 0.875, 0.5625, 0.875, 0.5625, 0.9375, 0.5, 0.9375, 0.5625, 0.875, 0.625, 0.875, 0.625, 0.9375, 0.5625, 0.9375, 0.625, 0.5625, 0.6875, 0.5625, 0.6875, 0.625, 0.625, 0.625, 0.625, 0.5, 0.6875, 0.5, 0.6875, 0.5625, 0.625, 0.5625, 0.6875, 0.5, 0.75, 0.5, 0.75, 0.5625, 0.6875, 0.5625, 0.5, 0.5625, 0.5625, 0.5625, 0.5625, 0.625, 0.5, 0.625, 0.5, 0.5, 0.5625, 0.5, 0.5625, 0.5625, 0.5, 0.5625, 0.5625, 0.5, 0.625, 0.5, 0.625, 0.5625, 0.5625, 0.5625, 0.5, 0.6875, 0.5625, 0.6875, 0.5625, 0.75, 0.5, 0.75, 0.5, 0.625, 0.5625, 0.625, 0.5625, 0.6875, 0.5, 0.6875, 0.5625, 0.625, 0.625, 0.625, 0.625, 0.6875, 0.5625, 0.6875, 0.875, 0.5625, 0.9375, 0.5625, 0.9375, 0.625, 0.875, 0.625, 0.875, 0.5, 0.9375, 0.5, 0.9375, 0.5625, 0.875, 0.5625, 0.9375, 0.5, 1.0, 0.5, 1.0, 0.5625, 0.9375, 0.5625, 0.75, 0.5625, 0.8125, 0.5625, 0.8125, 0.625, 0.75, 0.625, 0.75, 0.5, 0.8125, 0.5, 0.8125, 0.5625, 0.75, 0.5625, 0.8125, 0.5, 0.875, 0.5, 0.875, 0.5625, 0.8125, 0.5625, 0.75, 0.6875, 0.8125, 0.6875, 0.8125, 0.75, 0.75, 0.75, 0.75, 0.625, 0.8125, 0.625, 0.8125, 0.6875, 0.75, 0.6875, 0.8125, 0.625, 0.875, 0.625, 0.875, 0.6875, 0.8125, 0.6875, 0.875, 0.6875, 0.9375, 0.6875, 0.9375, 0.75, 0.875, 0.75, 0.875, 0.625, 0.9375, 0.625, 0.9375, 0.6875, 0.875, 0.6875, 0.9375, 0.625, 1.0, 0.625, 1.0, 0.6875, 0.9375, 0.6875, 0.625, 0.6875, 0.6875, 0.6875, 0.6875, 0.75, 0.625, 0.75, 0.625, 0.625, 0.6875, 0.625, 0.6875, 0.6875, 0.625, 0.6875, 0.6875, 0.625, 0.75, 0.625, 0.75, 0.6875, 0.6875, 0.6875, 0.625, 0.9375, 0.6875, 0.9375, 0.6875, 1.0, 0.625, 1.0, 0.625, 0.875, 0.6875, 0.875, 0.6875, 0.9375, 0.625, 0.9375, 0.6875, 0.875, 0.75, 0.875, 0.75, 0.9375, 0.6875, 0.9375, 0.375, 0.6875, 0.4375, 0.6875, 0.4375, 0.75, 0.375, 0.75, 0.375, 0.625, 0.4375, 0.625, 0.4375, 0.6875, 0.375, 0.6875, 0.4375, 0.625, 0.5, 0.625, 0.5, 0.6875, 0.4375, 0.6875, 0.125, 0.6875, 0.1875, 0.6875, 0.1875, 0.75, 0.125, 0.75, 0.125, 0.625, 0.1875, 0.625, 0.1875, 0.6875, 0.125, 0.6875, 0.1875, 0.625, 0.25, 0.625, 0.25, 0.6875, 0.1875, 0.6875, 0.125, 0.9375, 0.1875, 0.9375, 0.1875, 1.0, 0.125, 1.0, 0.125, 0.875, 0.1875, 0.875, 0.1875, 0.9375, 0.125, 0.9375, 0.1875, 0.875, 0.25, 0.875, 0.25, 0.9375, 0.1875, 0.9375, 0.375, 0.1875, 0.4375, 0.1875, 0.4375, 0.25, 0.375, 0.25, 0.375, 0.125, 0.4375, 0.125, 0.4375, 0.1875, 0.375, 0.1875, 0.4375, 0.125, 0.5, 0.125, 0.5, 0.1875, 0.4375, 0.1875, 0.125, 0.1875, 0.1875, 0.1875, 0.1875, 0.25, 0.125, 0.25, 0.125, 0.125, 0.1875, 0.125, 0.1875, 0.1875, 0.125, 0.1875, 0.1875, 0.125, 0.25, 0.125, 0.25, 0.1875, 0.1875, 0.1875, 0.125, 0.4375, 0.1875, 0.4375, 0.1875, 0.5, 0.125, 0.5, 0.125, 0.375, 0.1875, 0.375, 0.1875, 0.4375, 0.125, 0.4375, 0.1875, 0.375, 0.25, 0.375, 0.25, 0.4375, 0.1875, 0.4375, 0.875, 0.1875, 0.9375, 0.1875, 0.9375, 0.25, 0.875, 0.25, 0.875, 0.125, 0.9375, 0.125, 0.9375, 0.1875, 0.875, 0.1875, 0.9375, 0.125, 1.0, 0.125, 1.0, 0.1875, 0.9375, 0.1875, 0.625, 0.1875, 0.6875, 0.1875, 0.6875, 0.25, 0.625, 0.25, 0.625, 0.125, 0.6875, 0.125, 0.6875, 0.1875, 0.625, 0.1875, 0.6875, 0.125, 0.75, 0.125, 0.75, 0.1875, 0.6875, 0.1875, 0.625, 0.4375, 0.6875, 0.4375, 0.6875, 0.5, 0.625, 0.5, 0.625, 0.375, 0.6875, 0.375, 0.6875, 0.4375, 0.625, 0.4375, 0.6875, 0.375, 0.75, 0.375, 0.75, 0.4375, 0.6875, 0.4375, 0.875, 0.4375, 0.9375, 0.4375, 0.9375, 0.5, 0.875, 0.5, 0.875, 0.375, 0.9375, 0.375, 0.9375, 0.4375, 0.875, 0.4375, 0.9375, 0.375, 1.0, 0.375, 1.0, 0.4375, 0.9375, 0.4375, 0.375, 0.4375, 0.4375, 0.4375, 0.4375, 0.5, 0.375, 0.5, 0.375, 0.375, 0.4375, 0.375, 0.4375, 0.4375, 0.375, 0.4375, 0.4375, 0.375, 0.5, 0.375, 0.5, 0.4375, 0.4375, 0.4375, 0.375, 0.9375, 0.4375, 0.9375, 0.4375, 1.0, 0.375, 1.0, 0.375, 0.875, 0.4375, 0.875, 0.4375, 0.9375, 0.375, 0.9375, 0.4375, 0.875, 0.5, 0.875, 0.5, 0.9375, 0.4375, 0.9375, 0.875, 0.9375, 0.9375, 0.9375, 0.9375, 1.0, 0.875, 1.0, 0.875, 0.875, 0.9375, 0.875, 0.9375, 0.9375, 0.875, 0.9375, 0.9375, 0.875, 1.0, 0.875, 1.0, 0.9375, 0.9375, 0.9375])
me_plane_001.materials.append(mat_tissu)
me_plane_001.use_remesh_fix_poles = True
me_plane_001.use_remesh_preserve_attributes = False
me_plane_001.update()
me_circle_001 = bpy.data.meshes.new('Circle.001')
me_circle_001.from_pydata([(-7.541e-06, 1.185, 3.577), (-0.4525, 1.095, 3.536), (0.4521, 1.094, 3.619), (-0.8363, 0.8386, 3.501), (-1.093, 0.4539, 3.478), (-1.183, -3.906e-08, 3.469), (-1.093, -0.4539, 3.478), (-0.8363, -0.8386, 3.501), (-0.4525, -1.095, 3.536), (-7.454e-06, -1.185, 3.577), (0.4521, -1.094, 3.619), (0.8346, -0.8358, 3.653), (1.089, -0.4514, 3.676), (1.177, 1.386e-08, 3.684), (1.089, 0.4514, 3.676), (0.8346, 0.8358, 3.653)], [(1, 0), (3, 1), (4, 3), (5, 4), (11, 10), (10, 9), (9, 8), (2, 15), (8, 7), (15, 14), (7, 6), (14, 13), (6, 5), (13, 12), (0, 2), (12, 11)], [])
_uv = me_circle_001.uv_layers.new(name='UVMap')
_uv.uv.foreach_set('vector', [])
me_circle_001.use_remesh_fix_poles = True
me_circle_001.use_remesh_preserve_attributes = False
me_circle_001.update()
me_circle_002 = bpy.data.meshes.new('Circle.002')
me_circle_002.from_pydata([(-2.012e-09, 0.9111, 0.1018), (-0.3487, 0.8418, 0.1018), (-0.6443, 0.6443, 0.1018), (-0.8418, 0.3487, 0.1018), (-0.9111, -4.161e-08, 0.1018), (-0.8418, -0.3487, 0.1018), (-0.6443, -0.6443, 0.1018), (-0.3487, -0.8418, 0.1018), (7.764e-08, -0.9111, 0.1018), (0.3487, -0.8418, 0.1018), (0.6443, -0.6443, 0.1018), (0.8418, -0.3487, 0.1018), (0.9111, 9.083e-09, 0.1018), (0.8418, 0.3487, 0.1018), (0.6443, 0.6443, 0.1018), (0.3487, 0.8418, 0.1018), (-3.873e-09, 0.8001, 0.1088), (-0.3062, 0.7392, 0.1088), (-0.5658, 0.5658, 0.1088), (-0.7392, 0.3062, 0.1088), (-0.8001, -3.717e-08, 0.1088), (-0.7392, -0.3062, 0.1088), (-0.5658, -0.5658, 0.1088), (-0.3062, -0.7392, 0.1088), (6.607e-08, -0.8001, 0.1088), (0.3062, -0.7392, 0.1088), (0.5658, -0.5658, 0.1088), (0.7392, -0.3062, 0.1088), (0.8001, 7.345e-09, 0.1088), (0.7392, 0.3062, 0.1088), (0.5658, 0.5658, 0.1088), (0.3062, 0.7392, 0.1088), (-4.399e-09, 0.6698, 0.1913), (-0.2563, 0.6188, 0.1913), (-0.4736, 0.4736, 0.1913), (-0.6188, 0.2563, 0.1913), (-0.6698, -3.362e-08, 0.1913), (-0.6188, -0.2563, 0.1913), (-0.4736, -0.4736, 0.1913), (-0.2563, -0.6188, 0.1913), (5.415e-08, -0.6698, 0.1913), (0.2563, -0.6188, 0.1913), (0.4736, -0.4736, 0.1913), (0.6188, -0.2563, 0.1913), (0.6698, 3.646e-09, 0.1913), (0.6188, 0.2563, 0.1913), (0.4736, 0.4736, 0.1913), (0.2563, 0.6188, 0.1913), (-1.658e-09, 0.4697, 0.2141), (-0.1798, 0.434, 0.2141), (-0.3321, 0.3321, 0.2141), (-0.434, 0.1798, 0.2141), (-0.4697, -2.614e-08, 0.2141), (-0.434, -0.1798, 0.2141), (-0.3321, -0.3321, 0.2141), (-0.1798, -0.434, 0.2141), (3.94e-08, -0.4697, 0.2141), (0.1798, -0.434, 0.2141), (0.3321, -0.3321, 0.2141), (0.434, -0.1798, 0.2141), (0.4697, -2.823e-12, 0.2141), (0.434, 0.1798, 0.2141), (0.3321, 0.3321, 0.2141), (0.1798, 0.434, 0.2141), (-1.14e-08, 0.177, 0.2141), (-0.06772, 0.1635, 0.2141), (-0.1251, 0.1251, 0.2141), (-0.1635, 0.06772, 0.2141), (-0.177, -1.096e-08, 0.2141), (-0.1635, -0.06772, 0.2141), (-0.1251, -0.1251, 0.2141), (-0.06772, -0.1635, 0.2141), (4.073e-09, -0.177, 0.2141), (0.06772, -0.1635, 0.2141), (0.1251, -0.1251, 0.2141), (0.1635, -0.06772, 0.2141), (0.177, -1.112e-09, 0.2141), (0.1635, 0.06772, 0.2141), (0.1251, 0.1251, 0.2141), (0.06772, 0.1635, 0.2141), (-9.553e-10, 1.007, 0.1832), (-1.333e-09, 0.9621, 0.1294), (-0.3682, 0.8889, 0.1294), (-0.3855, 0.9307, 0.1832), (-0.6803, 0.6803, 0.1294), (-0.7123, 0.7123, 0.1832), (-0.8889, 0.3682, 0.1294), (-0.9307, 0.3855, 0.1832), (-0.9621, -4.357e-08, 0.1294), (-1.007, -4.52e-08, 0.1832), (-0.8889, -0.3682, 0.1294), (-0.9307, -0.3855, 0.1832), (-0.6803, -0.6803, 0.1294), (-0.7123, -0.7123, 0.1832), (-0.3682, -0.8889, 0.1294), (-0.3855, -0.9307, 0.1832), (8.278e-08, -0.9621, 0.1294), (8.711e-08, -1.007, 0.1832), (0.3682, -0.8889, 0.1294), (0.3855, -0.9307, 0.1832), (0.6803, -0.6803, 0.1294), (0.7123, -0.7123, 0.1832), (0.8889, -0.3682, 0.1294), (0.9307, -0.3855, 0.1832), (0.9621, 9.962e-09, 0.1294), (1.007, 1.084e-08, 0.1832), (0.8889, 0.3682, 0.1294), (0.9307, 0.3855, 0.1832), (0.6803, 0.6803, 0.1294), (0.7123, 0.7123, 0.1832), (0.3682, 0.8889, 0.1294), (0.3855, 0.9307, 0.1832), (-5.63e-09, 1.457, 2.513), (-3.975e-09, 1.538, 1.784), (-4.982e-09, 1.527, 2.351), (-4.557e-09, 1.567, 2.156), (-4.133e-09, 1.571, 1.957), (-0.5886, 1.421, 1.784), (-0.5577, 1.347, 2.513), (-0.6011, 1.451, 1.957), (-0.5996, 1.448, 2.156), (-0.5844, 1.411, 2.351), (-1.088, 1.088, 1.784), (-1.031, 1.031, 2.513), (-1.111, 1.111, 1.957), (-1.108, 1.108, 2.156), (-1.08, 1.08, 2.351), (-1.421, 0.5886, 1.784), (-1.347, 0.5577, 2.513), (-1.451, 0.6011, 1.957), (-1.448, 0.5996, 2.156), (-1.411, 0.5844, 2.351), (-1.538, -6.092e-08, 1.784), (-1.457, -5.853e-08, 2.513), (-1.571, -6.203e-08, 1.957), (-1.567, -6.203e-08, 2.156), (-1.527, -6.076e-08, 2.351), (-1.421, -0.5886, 1.784), (-1.347, -0.5577, 2.513), (-1.451, -0.6011, 1.957), (-1.448, -0.5996, 2.156), (-1.411, -0.5844, 2.351), (-1.088, -1.088, 1.784), (-1.031, -1.031, 2.513), (-1.111, -1.111, 1.957), (-1.108, -1.108, 2.156), (-1.08, -1.08, 2.351), (-0.5886, -1.421, 1.784), (-0.5577, -1.347, 2.513), (-0.6011, -1.451, 1.957), (-0.5996, -1.448, 2.156), (-0.5844, -1.411, 2.351), (1.305e-07, -1.538, 1.784), (1.218e-07, -1.457, 2.513), (1.329e-07, -1.571, 1.957), (1.321e-07, -1.567, 2.156), (1.282e-07, -1.527, 2.351), (0.5886, -1.421, 1.784), (0.5577, -1.347, 2.513), (0.6011, -1.451, 1.957), (0.5996, -1.448, 2.156), (0.5844, -1.411, 2.351), (1.088, -1.088, 1.784), (1.031, -1.031, 2.513), (1.111, -1.111, 1.957), (1.108, -1.108, 2.156), (1.08, -1.08, 2.351), (1.421, -0.5886, 1.784), (1.347, -0.5577, 2.513), (1.451, -0.6011, 1.957), (1.448, -0.5996, 2.156), (1.411, -0.5844, 2.351), (1.538, 2.465e-08, 1.784), (1.457, 2.255e-08, 2.513), (1.571, 2.537e-08, 1.957), (1.567, 2.537e-08, 2.156), (1.527, 2.452e-08, 2.351), (1.421, 0.5886, 1.784), (1.347, 0.5577, 2.513), (1.451, 0.6011, 1.957), (1.448, 0.5996, 2.156), (1.411, 0.5844, 2.351), (1.088, 1.088, 1.784), (1.031, 1.031, 2.513), (1.111, 1.111, 1.957), (1.108, 1.108, 2.156), (1.08, 1.08, 2.351), (0.5886, 1.421, 1.784), (0.5577, 1.347, 2.513), (0.6011, 1.451, 1.957), (0.5996, 1.448, 2.156), (0.5844, 1.411, 2.351), (-1.066e-08, 1.084, 2.99), (-0.4147, 1.001, 2.99), (-0.7663, 0.7663, 2.99), (-1.001, 0.4147, 2.99), (-1.084, -4.644e-08, 2.99), (-1.001, -0.4147, 2.99), (-0.7663, -0.7663, 2.99), (-0.4147, -1.001, 2.99), (8.409e-08, -1.084, 2.99), (0.4147, -1.001, 2.99), (0.7663, -0.7663, 2.99), (1.001, -0.4147, 2.99), (1.084, 1.385e-08, 2.99), (1.001, 0.4147, 2.99), (0.7663, 0.7663, 2.99), (0.4147, 1.001, 2.99)], [], [(15, 14, 30, 31), (8, 7, 23, 24), (1, 0, 16, 17), (0, 15, 31, 16), (9, 8, 24, 25), (2, 1, 17, 18), (10, 9, 25, 26), (3, 2, 18, 19), (11, 10, 26, 27), (4, 3, 19, 20), (12, 11, 27, 28), (5, 4, 20, 21), (13, 12, 28, 29), (6, 5, 21, 22), (14, 13, 29, 30), (7, 6, 22, 23), (30, 29, 45, 46), (23, 22, 38, 39), (31, 30, 46, 47), (24, 23, 39, 40), (17, 16, 32, 33), (16, 31, 47, 32), (25, 24, 40, 41), (18, 17, 33, 34), (26, 25, 41, 42), (19, 18, 34, 35), (27, 26, 42, 43), (20, 19, 35, 36), (28, 27, 43, 44), (21, 20, 36, 37), (29, 28, 44, 45), (22, 21, 37, 38), (36, 35, 51, 52), (44, 43, 59, 60), (37, 36, 52, 53), (45, 44, 60, 61), (38, 37, 53, 54), (46, 45, 61, 62), (39, 38, 54, 55), (47, 46, 62, 63), (40, 39, 55, 56), (33, 32, 48, 49), (32, 47, 63, 48), (41, 40, 56, 57), (34, 33, 49, 50), (42, 41, 57, 58), (35, 34, 50, 51), (43, 42, 58, 59), (57, 56, 72, 73), (50, 49, 65, 66), (58, 57, 73, 74), (51, 50, 66, 67), (59, 58, 74, 75), (52, 51, 67, 68), (60, 59, 75, 76), (53, 52, 68, 69), (61, 60, 76, 77), (54, 53, 69, 70), (62, 61, 77, 78), (55, 54, 70, 71), (63, 62, 78, 79), (56, 55, 71, 72), (49, 48, 64, 65), (48, 63, 79, 64), (65, 64, 79, 78, 77, 76, 75, 74, 73, 72, 71, 70, 69, 68, 67, 66), (0, 1, 82, 81), (133, 138, 197, 196), (3, 4, 88, 86), (11, 12, 104, 102), (4, 5, 90, 88), (12, 13, 106, 104), (5, 6, 92, 90), (13, 14, 108, 106), (6, 7, 94, 92), (14, 15, 110, 108), (7, 8, 96, 94), (15, 0, 81, 110), (8, 9, 98, 96), (1, 2, 84, 82), (9, 10, 100, 98), (2, 3, 86, 84), (10, 11, 102, 100), (97, 99, 157, 152), (83, 85, 122, 117), (99, 101, 162, 157), (85, 87, 127, 122), (101, 103, 167, 162), (87, 89, 132, 127), (103, 105, 172, 167), (89, 91, 137, 132), (105, 107, 177, 172), (91, 93, 142, 137), (107, 109, 182, 177), (93, 95, 147, 142), (109, 111, 187, 182), (95, 97, 152, 147), (111, 80, 113, 187), (83, 80, 81, 82), (85, 83, 82, 84), (87, 85, 84, 86), (89, 87, 86, 88), (91, 89, 88, 90), (93, 91, 90, 92), (95, 93, 92, 94), (97, 95, 94, 96), (99, 97, 96, 98), (101, 99, 98, 100), (103, 101, 100, 102), (105, 103, 102, 104), (107, 105, 104, 106), (109, 107, 106, 108), (111, 109, 108, 110), (80, 111, 110, 81), (118, 112, 114, 121), (121, 114, 115, 120), (120, 115, 116, 119), (119, 116, 113, 117), (123, 118, 121, 126), (126, 121, 120, 125), (125, 120, 119, 124), (124, 119, 117, 122), (128, 123, 126, 131), (131, 126, 125, 130), (130, 125, 124, 129), (129, 124, 122, 127), (133, 128, 131, 136), (136, 131, 130, 135), (135, 130, 129, 134), (134, 129, 127, 132), (138, 133, 136, 141), (141, 136, 135, 140), (140, 135, 134, 139), (139, 134, 132, 137), (143, 138, 141, 146), (146, 141, 140, 145), (145, 140, 139, 144), (144, 139, 137, 142), (148, 143, 146, 151), (151, 146, 145, 150), (150, 145, 144, 149), (149, 144, 142, 147), (153, 148, 151, 156), (156, 151, 150, 155), (155, 150, 149, 154), (154, 149, 147, 152), (158, 153, 156, 161), (161, 156, 155, 160), (160, 155, 154, 159), (159, 154, 152, 157), (163, 158, 161, 166), (166, 161, 160, 165), (165, 160, 159, 164), (164, 159, 157, 162), (168, 163, 166, 171), (171, 166, 165, 170), (170, 165, 164, 169), (169, 164, 162, 167), (173, 168, 171, 176), (176, 171, 170, 175), (175, 170, 169, 174), (174, 169, 167, 172), (178, 173, 176, 181), (181, 176, 175, 180), (180, 175, 174, 179), (179, 174, 172, 177), (183, 178, 181, 186), (186, 181, 180, 185), (185, 180, 179, 184), (184, 179, 177, 182), (188, 183, 186, 191), (191, 186, 185, 190), (190, 185, 184, 189), (189, 184, 182, 187), (112, 188, 191, 114), (114, 191, 190, 115), (115, 190, 189, 116), (116, 189, 187, 113), (80, 83, 117, 113), (173, 178, 205, 204), (138, 143, 198, 197), (178, 183, 206, 205), (143, 148, 199, 198), (183, 188, 207, 206), (148, 153, 200, 199), (188, 112, 192, 207), (112, 118, 193, 192), (153, 158, 201, 200), (118, 123, 194, 193), (158, 163, 202, 201), (123, 128, 195, 194), (163, 168, 203, 202), (128, 133, 196, 195), (168, 173, 204, 203)])
me_circle_002.polygons.foreach_set('use_smooth', [True] * 193)
_uv = me_circle_002.uv_layers.new(name='UVMap')
_uv.uv.foreach_set('vector', [0.0, 0.0, 0.0, 0.0, 0.0, 0.0, 0.0, 0.0, 0.0, 0.0, 0.0, 0.0, 0.0, 0.0, 0.0, 0.0, 0.0, 0.0, 0.0, 0.0, 0.0, 0.0, 0.0, 0.0, 0.0, 0.0, 0.0, 0.0, 0.0, 0.0, 0.0, 0.0, 0.0, 0.0, 0.0, 0.0, 0.0, 0.0, 0.0, 0.0, 0.0, 0.0, 0.0, 0.0, 0.0, 0.0, 0.0, 0.0, 0.0, 0.0, 0.0, 0.0, 0.0, 0.0, 0.0, 0.0, 0.0, 0.0, 0.0, 0.0, 0.0, 0.0, 0.0, 0.0, 0.0, 0.0, 0.0, 0.0, 0.0, 0.0, 0.0, 0.0, 0.0, 0.0, 0.0, 0.0, 0.0, 0.0, 0.0, 0.0, 0.0, 0.0, 0.0, 0.0, 0.0, 0.0, 0.0, 0.0, 0.0, 0.0, 0.0, 0.0, 0.0, 0.0, 0.0, 0.0, 0.0, 0.0, 0.0, 0.0, 0.0, 0.0, 0.0, 0.0, 0.0, 0.0, 0.0, 0.0, 0.0, 0.0, 0.0, 0.0, 0.0, 0.0, 0.0, 0.0, 0.0, 0.0, 0.0, 0.0, 0.0, 0.0, 0.0, 0.0, 0.0, 0.0, 0.0, 0.0, 0.0, 0.0, 0.0, 0.0, 0.0, 0.0, 0.0, 0.0, 0.0, 0.0, 0.0, 0.0, 0.0, 0.0, 0.0, 0.0, 0.0, 0.0, 0.0, 0.0, 0.0, 0.0, 0.0, 0.0, 0.0, 0.0, 0.0, 0.0, 0.0, 0.0, 0.0, 0.0, 0.0, 0.0, 0.0, 0.0, 0.0, 0.0, 0.0, 0.0, 0.0, 0.0, 0.0, 0.0, 0.0, 0.0, 0.0, 0.0, 0.0, 0.0, 0.0, 0.0, 0.0, 0.0, 0.0, 0.0, 0.0, 0.0, 0.0, 0.0, 0.0, 0.0, 0.0, 0.0, 0.0, 0.0, 0.0, 0.0, 0.0, 0.0, 0.0, 0.0, 0.0, 0.0, 0.0, 0.0, 0.0, 0.0, 0.0, 0.0, 0.0, 0.0, 0.0, 0.0, 0.0, 0.0, 0.0, 0.0, 0.0, 0.0, 0.0, 0.0, 0.0, 0.0, 0.0, 0.0, 0.0, 0.0, 0.0, 0.0, 0.0, 0.0, 0.0, 0.0, 0.0, 0.0, 0.0, 0.0, 0.0, 0.0, 0.0, 0.0, 0.0, 0.0, 0.0, 0.0, 0.0, 0.0, 0.0, 0.0, 0.0, 0.0, 0.0, 0.0, 0.0, 0.0, 0.0, 0.0, 0.0, 0.0, 0.0, 0.0, 0.0, 0.0, 0.0, 0.0, 0.0, 0.0, 0.0, 0.0, 0.0, 0.0, 0.0, 0.0, 0.0, 0.0, 0.0, 0.0, 0.0, 0.0, 0.0, 0.0, 0.0, 0.0, 0.0, 0.0, 0.0, 0.0, 0.0, 0.0, 0.0, 0.0, 0.0, 0.0, 0.0, 0.0, 0.0, 0.0, 0.0, 0.0, 0.0, 0.0, 0.0, 0.0, 0.0, 0.0, 0.0, 0.0, 0.0, 0.0, 0.0, 0.0, 0.0, 0.0, 0.0, 0.0, 0.0, 0.0, 0.0, 0.0, 0.0, 0.0, 0.0, 0.0, 0.0, 0.0, 0.0, 0.0, 0.0, 0.0, 0.0, 0.0, 0.0, 0.0, 0.0, 0.0, 0.0, 0.0, 0.0, 0.0, 0.0, 0.0, 0.0, 0.0, 0.0, 0.0, 0.0, 0.0, 0.0, 0.0, 0.0, 0.0, 0.0, 0.0, 0.0, 0.0, 0.0, 0.0, 0.0, 0.0, 0.0, 0.0, 0.0, 0.0, 0.0, 0.0, 0.0, 0.0, 0.0, 0.0, 0.0, 0.0, 0.0, 0.0, 0.0, 0.0, 0.0, 0.0, 0.0, 0.0, 0.0, 0.0, 0.0, 0.0, 0.0, 0.0, 0.0, 0.0, 0.0, 0.0, 0.0, 0.0, 0.0, 0.0, 0.0, 0.0, 0.0, 0.0, 0.0, 0.0, 0.0, 0.0, 0.0, 0.0, 0.0, 0.0, 0.0, 0.0, 0.0, 0.0, 0.0, 0.0, 0.0, 0.0, 0.0, 0.0, 0.0, 0.0, 0.0, 0.0, 0.0, 0.0, 0.0, 0.0, 0.0, 0.0, 0.0, 0.0, 0.0, 0.0, 0.0, 0.0, 0.0, 0.0, 0.0, 0.0, 0.0, 0.0, 0.0, 0.0, 0.0, 0.0, 0.0, 0.0, 0.0, 0.0, 0.0, 0.0, 0.0, 0.0, 0.0, 0.0, 0.0, 0.0, 0.0, 0.0, 0.0, 0.0, 0.0, 0.0, 0.0, 0.0, 0.0, 0.0, 0.0, 0.0, 0.0, 0.0, 0.0, 0.0, 0.0, 0.0, 0.0, 0.0, 0.0, 0.0, 0.0, 0.0, 0.0, 0.0, 0.0, 0.0, 0.0, 0.0, 0.0, 0.0, 0.0, 0.0, 0.0, 0.0, 0.0, 0.0, 0.0, 0.0, 0.0, 0.0, 0.0, 0.0, 0.0, 0.0, 0.0, 0.0, 0.0, 0.0, 0.0, 0.0, 0.0, 0.0, 0.0, 0.0, 0.0, 0.0, 0.0, 0.0, 0.0, 0.0, 0.0, 0.0, 0.0, 0.0, 0.0, 0.0, 0.0, 0.0, 0.0, 0.0, 0.0, 0.0, 0.0, 0.0, 0.0, 0.0, 0.0, 0.0, 0.0, 0.0, 0.0, 0.0, 0.0, 0.0, 0.0, 0.0, 0.0, 0.0, 0.0, 0.0, 0.0, 0.0, 0.0, 0.0, 0.0, 0.0, 0.0, 0.0, 0.0, 0.0, 0.0, 0.0, 0.0, 0.0, 0.0, 0.0, 0.0, 0.0, 0.0, 0.0, 0.0, 0.0, 0.0, 0.0, 0.0, 0.0, 0.0, 0.0, 0.0, 0.0, 0.0, 0.0, 0.0, 0.0, 0.0, 0.0, 0.0, 0.0, 0.0, 0.0, 0.0, 0.0, 0.0, 0.0, 0.0, 0.0, 0.0, 0.0, 0.0, 0.0, 0.0, 0.0, 0.0, 0.0, 0.0, 0.0, 0.0, 0.0, 0.0, 0.0, 0.0, 0.0, 0.0, 0.0, 0.0, 0.0, 0.0, 0.0, 0.0, 0.0, 0.0, 0.0, 0.0, 0.0, 0.0, 0.0, 0.0, 0.0, 0.0, 0.0, 0.0, 0.0, 0.0, 0.0, 0.0, 0.0, 0.0, 0.0, 0.0, 0.0, 0.0, 0.0, 0.0, 0.0, 0.0, 0.0, 0.0, 0.0, 0.0, 0.0, 0.0, 0.0, 0.0, 0.0, 0.0, 0.0, 0.0, 0.0, 0.0, 0.0, 0.0, 0.0, 0.0, 0.0, 0.0, 0.0, 0.0, 0.0, 0.0, 0.0, 0.0, 0.0, 0.0, 0.0, 0.0, 0.0, 0.0, 0.0, 0.0, 0.0, 0.0, 0.0, 0.0, 0.0, 0.0, 0.0, 0.0, 0.0, 0.0, 0.0, 0.0, 0.0, 0.0, 0.0, 0.0, 0.0, 0.0, 0.0, 0.0, 0.0, 0.0, 0.0, 0.0, 0.0, 0.0, 0.0, 0.0, 0.0, 0.0, 0.0, 0.0, 0.0, 0.0, 0.0, 0.0, 0.0, 0.0, 0.0, 0.0, 0.0, 0.0, 0.0, 0.0, 0.0, 0.0, 0.0, 0.0, 0.0, 0.0, 0.0, 0.0, 0.0, 0.0, 0.0, 0.0, 0.0, 0.0, 0.0, 0.0, 0.0, 0.0, 0.0, 0.0, 0.0, 0.0, 0.0, 0.0, 0.0, 0.0, 0.0, 0.0, 0.0, 0.0, 0.0, 0.0, 0.0, 0.0, 0.0, 0.0, 0.0, 0.0, 0.0, 0.0, 0.0, 0.0, 0.0, 0.0, 0.0, 0.0, 0.0, 0.0, 0.0, 0.0, 0.0, 0.0, 0.0, 0.0, 0.0, 0.0, 0.0, 0.0, 0.0, 0.0, 0.0, 0.0, 0.0, 0.0, 0.0, 0.0, 0.0, 0.0, 0.0, 0.0, 0.0, 0.0, 0.0, 0.0, 0.0, 0.0, 0.0, 0.0, 0.0, 0.0, 0.0, 0.0, 0.0, 0.0, 0.0, 0.0, 0.0, 0.0, 0.0, 0.0, 0.0, 0.0, 0.0, 0.0, 0.0, 0.0, 0.0, 0.0, 0.0, 0.0, 0.0, 0.0, 0.0, 0.0, 0.0, 0.0, 0.0, 0.0, 0.0, 0.0, 0.0, 0.0, 0.0, 0.0, 0.0, 0.0, 0.0, 0.0, 0.0, 0.0, 0.0, 0.0, 0.0, 0.0, 0.0, 0.0, 0.0, 0.0, 0.0, 0.0, 0.0, 0.0, 0.0, 0.0, 0.0, 0.0, 0.0, 0.0, 0.0, 0.0, 0.0, 0.0, 0.0, 0.0, 0.0, 0.0, 0.0, 0.0, 0.0, 0.0, 0.0, 0.0, 0.0, 0.0, 0.0, 0.0, 0.0, 0.0, 0.0, 0.0, 0.0, 0.0, 0.0, 0.0, 0.0, 0.0, 0.0, 0.0, 0.0, 0.0, 0.0, 0.0, 0.0, 0.0, 0.0, 0.0, 0.0, 0.0, 0.0, 0.0, 0.0, 0.0, 0.0, 0.0, 0.0, 0.0, 0.0, 0.0, 0.0, 0.0, 0.0, 0.0, 0.0, 0.0, 0.0, 0.0, 0.0, 0.0, 0.0, 0.0, 0.0, 0.0, 0.0, 0.0, 0.0, 0.0, 0.0, 0.0, 0.0, 0.0, 0.0, 0.0, 0.0, 0.0, 0.0, 0.0, 0.0, 0.0, 0.0, 0.0, 0.0, 0.0, 0.0, 0.0, 0.0, 0.0, 0.0, 0.0, 0.0, 0.0, 0.0, 0.0, 0.0, 0.0, 0.0, 0.0, 0.0, 0.0, 0.0, 0.0, 0.0, 0.0, 0.0, 0.0, 0.0, 0.0, 0.0, 0.0, 0.0, 0.0, 0.0, 0.0, 0.0, 0.0, 0.0, 0.0, 0.0, 0.0, 0.0, 0.0, 0.0, 0.0, 0.0, 0.0, 0.0, 0.0, 0.0, 0.0, 0.0, 0.0, 0.0, 0.0, 0.0, 0.0, 0.0, 0.0, 0.0, 0.0, 0.0, 0.0, 0.0, 0.0, 0.0, 0.0, 0.0, 0.0, 0.0, 0.0, 0.0, 0.0, 0.0, 0.0, 0.0, 0.0, 0.0, 0.0, 0.0, 0.0, 0.0, 0.0, 0.0, 0.0, 0.0, 0.0, 0.0, 0.0, 0.0, 0.0, 0.0, 0.0, 0.0, 0.0, 0.0, 0.0, 0.0, 0.0, 0.0, 0.0, 0.0, 0.0, 0.0, 0.0, 0.0, 0.0, 0.0, 0.0, 0.0, 0.0, 0.0, 0.0, 0.0, 0.0, 0.0, 0.0, 0.0, 0.0, 0.0, 0.0, 0.0, 0.0, 0.0, 0.0, 0.0, 0.0, 0.0, 0.0, 0.0, 0.0, 0.0, 0.0, 0.0, 0.0, 0.0, 0.0, 0.0, 0.0, 0.0, 0.0, 0.0, 0.0, 0.0, 0.0, 0.0, 0.0, 0.0, 0.0, 0.0, 0.0, 0.0, 0.0, 0.0, 0.0, 0.0, 0.0, 0.0, 0.0, 0.0, 0.0, 0.0, 0.0, 0.0, 0.0, 0.0, 0.0, 0.0, 0.0, 0.0, 0.0, 0.0, 0.0, 0.0, 0.0, 0.0, 0.0, 0.0, 0.0, 0.0, 0.0, 0.0, 0.0, 0.0, 0.0, 0.0, 0.0, 0.0, 0.0, 0.0, 0.0, 0.0, 0.0, 0.0, 0.0, 0.0, 0.0, 0.0, 0.0, 0.0, 0.0, 0.0, 0.0, 0.0, 0.0, 0.0, 0.0, 0.0, 0.0, 0.0, 0.0, 0.0, 0.0, 0.0, 0.0, 0.0, 0.0, 0.0, 0.0, 0.0, 0.0, 0.0, 0.0, 0.0, 0.0, 0.0, 0.0, 0.0, 0.0, 0.0, 0.0, 0.0, 0.0, 0.0, 0.0, 0.0, 0.0, 0.0, 0.0, 0.0, 0.0, 0.0, 0.0, 0.0, 0.0, 0.0, 0.0, 0.0, 0.0, 0.0, 0.0, 0.0, 0.0, 0.0, 0.0, 0.0, 0.0, 0.0, 0.0, 0.0, 0.0, 0.0, 0.0, 0.0, 0.0, 0.0, 0.0, 0.0, 0.0, 0.0, 0.0, 0.0, 0.0, 0.0, 0.0, 0.0, 0.0, 0.0, 0.0, 0.0, 0.0, 0.0, 0.0, 0.0, 0.0, 0.0, 0.0, 0.0, 0.0, 0.0, 0.0, 0.0, 0.0, 0.0, 0.0, 0.0, 0.0, 0.0, 0.0, 0.0, 0.0, 0.0, 0.0, 0.0, 0.0, 0.0, 0.0, 0.0, 0.0, 0.0, 0.0, 0.0, 0.0, 0.0, 0.0, 0.0, 0.0, 0.0, 0.0, 0.0, 0.0, 0.0, 0.0, 0.0, 0.0, 0.0, 0.0, 0.0, 0.0, 0.0, 0.0, 0.0, 0.0, 0.0, 0.0, 0.0, 0.0, 0.0, 0.0, 0.0, 0.0, 0.0, 0.0, 0.0, 0.0, 0.0, 0.0, 0.0, 0.0, 0.0, 0.0, 0.0, 0.0, 0.0, 0.0, 0.0, 0.0, 0.0, 0.0, 0.0, 0.0, 0.0, 0.0, 0.0, 0.0, 0.0, 0.0, 0.0, 0.0, 0.0, 0.0, 0.0, 0.0, 0.0, 0.0, 0.0, 0.0, 0.0, 0.0, 0.0, 0.0, 0.0, 0.0, 0.0, 0.0, 0.0, 0.0, 0.0, 0.0, 0.0, 0.0, 0.0, 0.0, 0.0, 0.0, 0.0, 0.0, 0.0, 0.0, 0.0, 0.0, 0.0, 0.0, 0.0, 0.0, 0.0, 0.0, 0.0, 0.0, 0.0, 0.0, 0.0, 0.0, 0.0, 0.0, 0.0, 0.0, 0.0, 0.0, 0.0, 0.0, 0.0, 0.0, 0.0, 0.0, 0.0, 0.0, 0.0, 0.0, 0.0, 0.0, 0.0, 0.0, 0.0, 0.0, 0.0, 0.0, 0.0, 0.0, 0.0, 0.0, 0.0, 0.0, 0.0, 0.0, 0.0, 0.0, 0.0, 0.0, 0.0, 0.0, 0.0, 0.0, 0.0, 0.0, 0.0, 0.0, 0.0, 0.0, 0.0, 0.0, 0.0, 0.0, 0.0, 0.0, 0.0, 0.0, 0.0, 0.0, 0.0, 0.0, 0.0, 0.0, 0.0, 0.0, 0.0, 0.0, 0.0, 0.0, 0.0, 0.0, 0.0, 0.0, 0.0, 0.0, 0.0, 0.0, 0.0, 0.0, 0.0, 0.0, 0.0, 0.0, 0.0, 0.0, 0.0, 0.0, 0.0, 0.0, 0.0, 0.0, 0.0, 0.0, 0.0, 0.0, 0.0, 0.0, 0.0, 0.0, 0.0, 0.0, 0.0, 0.0, 0.0, 0.0, 0.0, 0.0, 0.0, 0.0, 0.0, 0.0, 0.0, 0.0, 0.0, 0.0, 0.0, 0.0, 0.0, 0.0, 0.0, 0.0, 0.0, 0.0, 0.0, 0.0, 0.0, 0.0, 0.0, 0.0, 0.0, 0.0, 0.0, 0.0, 0.0, 0.0, 0.0, 0.0, 0.0, 0.0, 0.0, 0.0, 0.0, 0.0, 0.0, 0.0, 0.0, 0.0, 0.0, 0.0, 0.0, 0.0, 0.0, 0.0, 0.0, 0.0, 0.0, 0.0, 0.0, 0.0, 0.0, 0.0, 0.0, 0.0, 0.0, 0.0, 0.0, 0.0, 0.0, 0.0, 0.0, 0.0, 0.0, 0.0, 0.0, 0.0, 0.0, 0.0, 0.0, 0.0, 0.0, 0.0, 0.0, 0.0, 0.0, 0.0, 0.0, 0.0, 0.0, 0.0, 0.0, 0.0, 0.0, 0.0, 0.0, 0.0, 0.0, 0.0, 0.0, 0.0, 0.0, 0.0, 0.0, 0.0, 0.0, 0.0, 0.0, 0.0, 0.0, 0.0, 0.0, 0.0, 0.0, 0.0, 0.0, 0.0, 0.0, 0.0, 0.0, 0.0, 0.0, 0.0, 0.0, 0.0, 0.0])
me_circle_002.materials.append(mat_miel)
me_circle_002.use_remesh_fix_poles = True
me_circle_002.use_remesh_preserve_attributes = False
me_circle_002.update()

# ---- objects
ob_pot = bpy.data.objects.new('Pot', me_circle)
ob_tissu = bpy.data.objects.new('Tissu', me_plane_001)
ob_circle_001 = bpy.data.objects.new('Circle.001', me_circle_001)
ob_liquide = bpy.data.objects.new('Liquide', me_circle_002)

# ---- transforms, parenting, visibility, modifiers, constraints
ob_pot.location = (0.0, 0.0, 0.0)
_m = ob_pot.modifiers.new('Collision', 'COLLISION')
ob_tissu.location = (0.0, 0.0, 0.0)
ob_tissu.scale = (2.164, 2.164, 2.164)
_m = ob_tissu.modifiers.new('Solidify', 'SOLIDIFY')
ob_circle_001.parent = ob_tissu
ob_circle_001.matrix_parent_inverse = Matrix(((0.4622, -0.0, 0.0, -0.0), (-0.0, 0.4622, -0.0, 0.0), (0.0, -0.0, 0.4622, -0.0), (-0.0, 0.0, -0.0, 1.0)))
ob_circle_001.location = (0.0, 0.0, 0.0)
_vg = ob_circle_001.vertex_groups.new(name='Sew')
_m = ob_circle_001.modifiers.new('Collision', 'COLLISION')
ob_liquide.location = (0.0, 0.0, 0.0)
_m = ob_liquide.modifiers.new('Collision', 'COLLISION')

# ---- collection membership
col_collection.objects.link(ob_pot)
col_collection.objects.link(ob_tissu)
col_collection.objects.link(ob_circle_001)
col_collection.objects.link(ob_liquide)

# ---- scene / render settings (as saved in the file)
scene.frame_start = 1; scene.frame_end = 250; scene.frame_set(53)
scene.render.engine = 'BLENDER_EEVEE_NEXT'
scene.cycles.sampling_pattern = 'TABULATED_SOBOL'
scene.cycles.use_light_tree = False
scene.view_settings.view_transform = 'Filmic'
bpy.context.view_layer.update()

# ---- added for rendering (the .blend has no active camera and no usable light): camera, sun
cam_auto = bpy.data.cameras.new('AutoCamera')
cam_auto.lens = 50.0
cam_auto.sensor_width = 36.0
cam_auto.clip_end = 1000.0
ob_auto_camera = bpy.data.objects.new('AutoCamera', cam_auto)
scene.collection.objects.link(ob_auto_camera)
ob_auto_camera.location = (6.36181, -7.64059, 6.97668)
ob_auto_camera.rotation_euler = (1.09748, -7.21219e-08, 0.694738)
scene.camera = ob_auto_camera
light_auto_sun = bpy.data.lights.new('AutoSun', 'SUN')
light_auto_sun.energy = 3.0
light_auto_sun.angle = 0.0523599
ob_auto_sun = bpy.data.objects.new('AutoSun', light_auto_sun)
scene.collection.objects.link(ob_auto_sun)
ob_auto_sun.rotation_euler = (0.872665, 0.174533, 0.523599)
bpy.context.view_layer.update()

